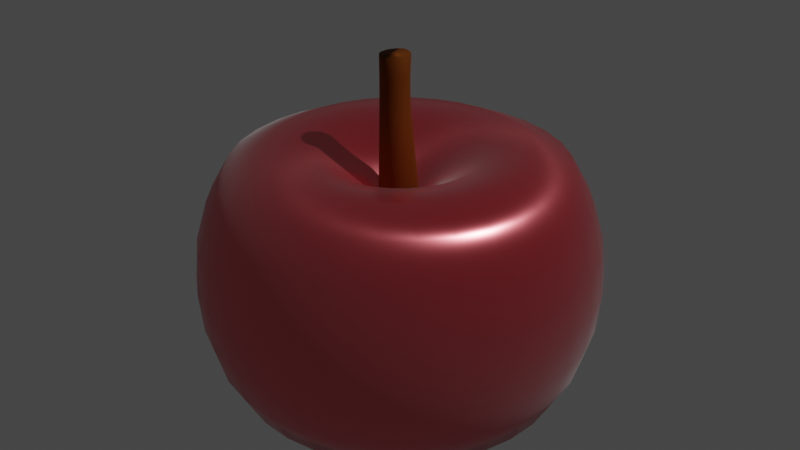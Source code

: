 # Source: apple.blend  (saved by Blender 3.2.14; exported with 4.5.12 LTS)
import bpy
from mathutils import Matrix  # noqa: F401  (used for matrix-valued properties, if any)

bpy.ops.wm.read_factory_settings(use_empty=True)
scene = bpy.context.scene
scene.name = 'Scene'

# ---- collections
col_collection = bpy.data.collections.new('Collection'); scene.collection.children.link(col_collection)

# ---- materials (node trees are filled in below, after node groups)
mat_apple = bpy.data.materials.new('Apple')
mat_apple.use_transparent_shadow = False
mat_material_001 = bpy.data.materials.new('Material.001')
mat_material_001.use_transparent_shadow = False

# ---- material node trees
mat_apple.use_nodes = True; mat_apple.node_tree.nodes.clear()
_N = mat_apple.node_tree.nodes; _L = mat_apple.node_tree.links
n0 = _N.new('ShaderNodeBsdfPrincipled'); n0.name = 'Principled BSDF'; n0.location = (10, 300)
n0.distribution = 'GGX'
n0.subsurface_method = 'RANDOM_WALK_SKIN'
n0.inputs[0].default_value = (0.8, 0.005673, 0.03089, 1.0)
n0.inputs[1].default_value = 0.7064
n0.inputs[2].default_value = 0.2431
n0.inputs[3].default_value = 9.05
n0.inputs[12].default_value = 0.6147
n0.inputs[14].default_value = (0.9612, 0.8072, 0.8121, 1.0)
n0.inputs[15].default_value = 0.7339
n0.inputs[20].default_value = 0.5596
n0.inputs[24].default_value = 0.1615
n0.inputs[27].default_value = (0.0, 0.0, 0.0, 1.0)
n0.inputs[28].default_value = 1.0
n1 = _N.new('ShaderNodeOutputMaterial'); n1.name = 'Material Output'; n1.location = (300, 300)
_L.new(n0.outputs[0], n1.inputs[0])
n1.is_active_output = True
mat_material_001.use_nodes = True; mat_material_001.node_tree.nodes.clear()
_N = mat_material_001.node_tree.nodes; _L = mat_material_001.node_tree.links
n0 = _N.new('ShaderNodeBsdfPrincipled'); n0.name = 'Principled BSDF'; n0.location = (10, 300)
n0.distribution = 'GGX'
n0.subsurface_method = 'RANDOM_WALK_SKIN'
n0.inputs[0].default_value = (0.1981, 0.04971, 0.0, 1.0)
n0.inputs[1].default_value = 0.7798
n0.inputs[2].default_value = 0.8119
n0.inputs[3].default_value = 1.45
n0.inputs[13].default_value = 0.7294
n0.inputs[27].default_value = (0.0, 0.0, 0.0, 1.0)
n0.inputs[28].default_value = 1.0
n1 = _N.new('ShaderNodeOutputMaterial'); n1.name = 'Material Output'; n1.location = (300, 300)
_L.new(n0.outputs[0], n1.inputs[0])
n1.is_active_output = True

# ---- world
world_world = bpy.data.worlds.new('World'); scene.world = world_world
world_world.use_nodes = True; world_world.node_tree.nodes.clear()
_N = world_world.node_tree.nodes; _L = world_world.node_tree.links
n0 = _N.new('ShaderNodeOutputWorld'); n0.name = 'World Output'; n0.location = (300, 300)
n1 = _N.new('ShaderNodeBackground'); n1.name = 'Background'; n1.location = (10, 300)
n1.inputs[0].default_value = (0.05088, 0.05088, 0.05088, 1.0)
_L.new(n1.outputs[0], n0.inputs[0])
n0.is_active_output = True
world_world.color = (0.05088, 0.05088, 0.05088)
world_world.use_sun_shadow = False
world_world.sun_shadow_jitter_overblur = 0.0

# ---- cameras
cam_camera = bpy.data.cameras.new('Camera')
cam_camera.clip_end = 100.0
cam_camera.ortho_scale = 7.314

# ---- lights
light_light = bpy.data.lights.new('Light', 'POINT')
light_light.transmission_factor = 0.0
light_light.energy = 1000.0
light_light.shadow_soft_size = 0.1
light_light.shadow_maximum_resolution = 0.006
light_light.use_absolute_resolution = True

# ---- meshes
me_sphere = bpy.data.meshes.new('Sphere')
me_sphere.from_pydata([(-2.736e-08, 0.06291, 0.3163), (-2.013e-08, 0.1919, 0.4633), (-1.156e-08, 0.3965, 0.5934), (-4.237e-09, 0.6329, 0.6329), (-2.872e-10, 0.8256, 0.5516), (0.0, 0.9239, 0.3827), (0.0, 0.9808, 0.1951), (-2.872e-10, 0.8256, -0.5516), (-4.237e-09, 0.6329, -0.6329), (-1.156e-08, 0.3965, -0.5934), (0.01227, 0.0617, 0.3163), (0.03744, 0.1882, 0.4633), (0.07736, 0.3889, 0.5934), (0.1235, 0.6208, 0.6329), (0.1611, 0.8097, 0.5516), (0.1802, 0.9061, 0.3827), (0.1913, 0.9619, 0.1951), (0.1951, 0.9808, -4.371e-08), (0.1913, 0.9619, -0.1951), (0.1802, 0.9061, -0.3827), (0.1611, 0.8097, -0.5516), (0.1235, 0.6208, -0.6329), (0.07736, 0.3889, -0.5934), (0.03744, 0.1882, -0.4633), (0.01227, 0.0617, -0.3163), (0.02407, 0.05812, 0.3163), (0.07344, 0.1773, 0.4633), (0.1517, 0.3663, 0.5934), (0.2422, 0.5847, 0.6329), (0.3159, 0.7627, 0.5516), (0.3536, 0.8536, 0.3827), (0.3753, 0.9061, 0.1951), (0.3827, 0.9239, -4.371e-08), (0.3753, 0.9061, -0.1951), (0.3536, 0.8536, -0.3827), (0.3159, 0.7627, -0.5516), (0.2422, 0.5847, -0.6329), (0.1517, 0.3663, -0.5934), (0.07344, 0.1773, -0.4633), (0.02407, 0.05812, -0.3163), (0.03495, 0.05231, 0.3163), (0.1066, 0.1596, 0.4633), (0.2203, 0.3297, 0.5934), (0.3516, 0.5263, 0.6329), (0.4587, 0.6864, 0.5516), (0.5133, 0.7682, 0.3827), (0.5449, 0.8155, 0.1951), (0.5556, 0.8315, -4.371e-08), (0.5449, 0.8155, -0.1951), (0.5133, 0.7682, -0.3827), (0.4587, 0.6864, -0.5516), (0.3516, 0.5263, -0.6329), (0.2203, 0.3297, -0.5934), (0.1066, 0.1596, -0.4633), (0.03495, 0.05231, -0.3163), (0.04448, 0.04448, 0.3163), (0.1357, 0.1357, 0.4633), (0.2804, 0.2804, 0.5934), (0.4475, 0.4475, 0.6329), (0.5838, 0.5838, 0.5516), (0.6533, 0.6533, 0.3827), (0.6935, 0.6935, 0.1951), (0.7071, 0.7071, -4.371e-08), (0.6935, 0.6935, -0.1951), (0.6533, 0.6533, -0.3827), (0.5838, 0.5838, -0.5516), (0.4475, 0.4475, -0.6329), (0.2804, 0.2804, -0.5934), (0.1357, 0.1357, -0.4633), (0.04448, 0.04448, -0.3163), (0.05231, 0.03495, 0.3163), (0.1596, 0.1066, 0.4633), (0.3297, 0.2203, 0.5934), (0.5263, 0.3516, 0.6329), (0.6864, 0.4587, 0.5516), (0.7682, 0.5133, 0.3827), (0.8155, 0.5449, 0.1951), (0.8315, 0.5556, -4.371e-08), (0.8155, 0.5449, -0.1951), (0.7682, 0.5133, -0.3827), (0.6864, 0.4587, -0.5516), (0.5263, 0.3516, -0.6329), (0.3297, 0.2203, -0.5934), (0.1596, 0.1066, -0.4633), (0.05231, 0.03495, -0.3163), (0.05812, 0.02407, 0.3163), (0.1773, 0.07344, 0.4633), (0.3663, 0.1517, 0.5934), (0.5847, 0.2422, 0.6329), (0.7627, 0.3159, 0.5516), (0.8536, 0.3536, 0.3827), (0.9061, 0.3753, 0.1951), (0.9239, 0.3827, -4.371e-08), (0.9061, 0.3753, -0.1951), (0.8536, 0.3536, -0.3827), (0.7627, 0.3159, -0.5516), (0.5847, 0.2422, -0.6329), (0.3663, 0.1517, -0.5934), (0.1773, 0.07344, -0.4633), (0.05812, 0.02407, -0.3163), (0.0617, 0.01227, 0.3163), (0.1882, 0.03744, 0.4633), (0.3889, 0.07736, 0.5934), (0.6208, 0.1235, 0.6329), (0.8097, 0.1611, 0.5516), (0.9061, 0.1802, 0.3827), (0.9619, 0.1913, 0.1951), (0.9808, 0.1951, -4.371e-08), (0.9619, 0.1913, -0.1951), (0.9061, 0.1802, -0.3827), (0.8097, 0.1611, -0.5516), (0.6208, 0.1235, -0.6329), (0.3889, 0.07736, -0.5934), (0.1882, 0.03744, -0.4633), (0.0617, 0.01227, -0.3163), (0.06291, -9.273e-08, 0.3163), (0.1919, -1.125e-07, 0.4633), (0.3965, -1.108e-07, 0.5934), (0.6329, -5.244e-08, 0.6329), (0.8256, -9.118e-08, 0.5516), (0.9239, -1.658e-08, 0.3827), (0.9808, -9.109e-08, 0.1951), (1.0, -1.656e-07, -4.371e-08), (0.9808, -9.109e-08, -0.1951), (0.9239, -1.507e-07, -0.3827), (0.8256, -1.06e-07, -0.5516), (0.6329, -5.244e-08, -0.6329), (0.3965, -1.108e-07, -0.5934), (0.1919, -1.013e-07, -0.4633), (0.06291, -9.513e-08, -0.3163), (0.0617, -0.01227, 0.3163), (0.1882, -0.03744, 0.4633), (0.3889, -0.07736, 0.5934), (0.6208, -0.1235, 0.6329), (0.8097, -0.1611, 0.5516), (0.9061, -0.1802, 0.3827), (0.9619, -0.1913, 0.1951), (0.9808, -0.1951, -4.371e-08), (0.9619, -0.1913, -0.1951), (0.9061, -0.1802, -0.3827), (0.8097, -0.1611, -0.5516), (0.6208, -0.1235, -0.6329), (0.3889, -0.07736, -0.5934), (0.1882, -0.03744, -0.4633), (0.0617, -0.01227, -0.3163), (0.05812, -0.02407, 0.3163), (0.1773, -0.07344, 0.4633), (0.3663, -0.1517, 0.5934), (0.5847, -0.2422, 0.6329), (0.7627, -0.3159, 0.5516), (0.8536, -0.3536, 0.3827), (0.9061, -0.3753, 0.1951), (0.9239, -0.3827, -4.371e-08), (0.9061, -0.3753, -0.1951), (0.8536, -0.3536, -0.3827), (0.7627, -0.3159, -0.5516), (0.5847, -0.2422, -0.6329), (0.3663, -0.1517, -0.5934), (0.1773, -0.07344, -0.4633), (0.05812, -0.02407, -0.3163), (0.05231, -0.03495, 0.3163), (0.1596, -0.1066, 0.4633), (0.3297, -0.2203, 0.5934), (0.5263, -0.3516, 0.6329), (0.6864, -0.4587, 0.5516), (0.7682, -0.5133, 0.3827), (0.8155, -0.5449, 0.1951), (0.8315, -0.5556, -4.371e-08), (0.8155, -0.5449, -0.1951), (0.7682, -0.5133, -0.3827), (0.6864, -0.4587, -0.5516), (0.5263, -0.3516, -0.6329), (0.3297, -0.2203, -0.5934), (0.1596, -0.1066, -0.4633), (0.05231, -0.03495, -0.3163), (0.04448, -0.04448, 0.3163), (0.1357, -0.1357, 0.4633), (0.2804, -0.2804, 0.5934), (0.4475, -0.4475, 0.6329), (0.5838, -0.5838, 0.5516), (0.6533, -0.6533, 0.3827), (0.6935, -0.6935, 0.1951), (0.7071, -0.7071, -4.371e-08), (0.6935, -0.6935, -0.1951), (0.6533, -0.6533, -0.3827), (0.5838, -0.5838, -0.5516), (0.4475, -0.4475, -0.6329), (0.2804, -0.2804, -0.5934), (0.1357, -0.1357, -0.4633), (0.04448, -0.04448, -0.3163), (0.03495, -0.05231, 0.3163), (0.1066, -0.1596, 0.4633), (0.2203, -0.3297, 0.5934), (0.3516, -0.5263, 0.6329), (0.4587, -0.6864, 0.5516), (0.5133, -0.7682, 0.3827), (0.5449, -0.8155, 0.1951), (0.5556, -0.8315, -4.371e-08), (0.5449, -0.8155, -0.1951), (0.5133, -0.7682, -0.3827), (0.4587, -0.6864, -0.5516), (0.3516, -0.5263, -0.6329), (0.2203, -0.3297, -0.5934), (0.1066, -0.1596, -0.4633), (0.03495, -0.05231, -0.3163), (0.02407, -0.05812, 0.3163), (0.07344, -0.1773, 0.4633), (0.1517, -0.3663, 0.5934), (0.2422, -0.5847, 0.6329), (0.3159, -0.7627, 0.5516), (0.3536, -0.8536, 0.3827), (0.3753, -0.9061, 0.1951), (0.3827, -0.9239, -4.371e-08), (0.3753, -0.9061, -0.1951), (0.3536, -0.8536, -0.3827), (0.3159, -0.7627, -0.5516), (0.2422, -0.5847, -0.6329), (0.1517, -0.3663, -0.5934), (0.07344, -0.1773, -0.4633), (0.02407, -0.05812, -0.3163), (0.01227, -0.0617, 0.3163), (0.03744, -0.1882, 0.4633), (0.07736, -0.3889, 0.5934), (0.1235, -0.6208, 0.6329), (0.1611, -0.8097, 0.5516), (0.1802, -0.9061, 0.3827), (0.1913, -0.9619, 0.1951), (0.1951, -0.9808, -4.371e-08), (0.1913, -0.9619, -0.1951), (0.1802, -0.9061, -0.3827), (0.1611, -0.8097, -0.5516), (0.1235, -0.6208, -0.6329), (0.07736, -0.3889, -0.5934), (0.03744, -0.1882, -0.4633), (0.01227, -0.0617, -0.3163), (-2.667e-08, -0.06291, 0.3163), (-3.4e-08, -0.1919, 0.4633), (-5.788e-08, -0.3965, 0.5934), (3.771e-08, -0.6329, 0.6329), (-1.294e-08, -0.8256, 0.5516), (1.706e-08, -0.9239, 0.3827), (-7.235e-08, -0.9808, 0.1951), (-2.661e-07, -1.0, -4.371e-08), (-7.235e-08, -0.9808, -0.1951), (-1.171e-07, -0.9239, -0.3827), (-4.253e-08, -0.8256, -0.5516), (3.771e-08, -0.6329, -0.6329), (-5.788e-08, -0.3965, -0.5934), (-1.905e-08, -0.1919, -0.4633), (-2.787e-08, -0.06291, -0.3163), (-0.01227, -0.0617, 0.3163), (-0.03744, -0.1882, 0.4633), (-0.07736, -0.3889, 0.5934), (-0.1235, -0.6208, 0.6329), (-0.1611, -0.8097, 0.5516), (-0.1802, -0.9061, 0.3827), (-0.1913, -0.9619, 0.1951), (-0.1951, -0.9808, -4.371e-08), (-0.1913, -0.9619, -0.1951), (-0.1802, -0.9061, -0.3827), (-0.1611, -0.8097, -0.5516), (-0.1235, -0.6208, -0.6329), (-0.07736, -0.3889, -0.5934), (-0.03744, -0.1882, -0.4633), (-0.01227, -0.0617, -0.3163), (-0.02407, -0.05812, 0.3163), (-0.07344, -0.1773, 0.4633), (-0.1517, -0.3663, 0.5934), (-0.2422, -0.5847, 0.6329), (-0.3159, -0.7627, 0.5516), (-0.3536, -0.8536, 0.3827), (-0.3753, -0.9061, 0.1951), (-0.3827, -0.9239, -4.371e-08), (-0.3753, -0.9061, -0.1951), (-0.3536, -0.8536, -0.3827), (-0.3159, -0.7627, -0.5516), (-0.2422, -0.5847, -0.6329), (-0.1517, -0.3663, -0.5934), (-0.07344, -0.1773, -0.4633), (-0.02407, -0.05812, -0.3163), (-0.03495, -0.05231, 0.3163), (-0.1066, -0.1596, 0.4633), (-0.2203, -0.3297, 0.5934), (-0.3516, -0.5263, 0.6329), (-0.4587, -0.6864, 0.5516), (-0.5133, -0.7682, 0.3827), (-0.5449, -0.8155, 0.1951), (-0.5556, -0.8315, -4.371e-08), (-0.5449, -0.8155, -0.1951), (-0.5133, -0.7682, -0.3827), (-0.4587, -0.6864, -0.5516), (-0.3516, -0.5263, -0.6329), (-0.2203, -0.3297, -0.5934), (-0.1066, -0.1596, -0.4633), (-0.03495, -0.05231, -0.3163), (-0.04448, -0.04448, 0.3163), (-0.1357, -0.1357, 0.4633), (-0.2804, -0.2804, 0.5934), (-0.4475, -0.4475, 0.6329), (-0.5838, -0.5838, 0.5516), (-0.6533, -0.6533, 0.3827), (-0.6935, -0.6935, 0.1951), (-0.7071, -0.7071, -4.371e-08), (-0.6935, -0.6935, -0.1951), (-0.6533, -0.6533, -0.3827), (-0.5838, -0.5838, -0.5516), (-0.4475, -0.4475, -0.6329), (-0.2804, -0.2804, -0.5934), (-0.1357, -0.1357, -0.4633), (-0.04448, -0.04448, -0.3163), (-0.05231, -0.03495, 0.3163), (-0.1596, -0.1066, 0.4633), (-0.3297, -0.2203, 0.5934), (-0.5263, -0.3516, 0.6329), (-0.6864, -0.4587, 0.5516), (-0.7682, -0.5133, 0.3827), (-0.8155, -0.5449, 0.1951), (-0.8315, -0.5556, -4.371e-08), (-0.8155, -0.5449, -0.1951), (-0.7682, -0.5133, -0.3827), (-0.6864, -0.4587, -0.5516), (-0.5263, -0.3516, -0.6329), (-0.3297, -0.2203, -0.5934), (-0.1596, -0.1066, -0.4633), (-0.05231, -0.03495, -0.3163), (-5.036e-08, -1.083e-07, 0.247), (-0.05812, -0.02407, 0.3163), (-0.1773, -0.07344, 0.4633), (-0.3663, -0.1517, 0.5934), (-0.5847, -0.2422, 0.6329), (-0.7627, -0.3159, 0.5516), (-0.8536, -0.3536, 0.3827), (-0.9061, -0.3753, 0.1951), (-0.9239, -0.3827, -4.371e-08), (-0.9061, -0.3753, -0.1951), (-0.8536, -0.3536, -0.3827), (-0.7627, -0.3159, -0.5516), (-0.5847, -0.2422, -0.6329), (-0.3663, -0.1517, -0.5934), (-0.1773, -0.07344, -0.4633), (-0.05812, -0.02407, -0.3163), (-0.0617, -0.01227, 0.3163), (-0.1882, -0.03744, 0.4633), (-0.3889, -0.07736, 0.5934), (-0.6208, -0.1235, 0.6329), (-0.8097, -0.1611, 0.5516), (-0.9061, -0.1802, 0.3827), (-0.9619, -0.1913, 0.1951), (-0.9808, -0.1951, -4.371e-08), (-0.9619, -0.1913, -0.1951), (-0.9061, -0.1802, -0.3827), (-0.8097, -0.1611, -0.5516), (-0.6208, -0.1235, -0.6329), (-0.3889, -0.07736, -0.5934), (-0.1882, -0.03744, -0.4633), (-0.0617, -0.01227, -0.3163), (-0.06291, -9.393e-08, 0.3163), (-0.1919, -7.518e-08, 0.4633), (-0.3965, -2.57e-08, 0.5934), (-0.6329, -9.246e-08, 0.6329), (-0.8256, -4.679e-08, 0.5516), (-0.9239, -1.68e-09, 0.3827), (-0.9808, 7.283e-08, 0.1951), (-1.0, 3.858e-07, -4.371e-08), (-0.9808, 7.283e-08, -0.1951), (-0.9239, 1.175e-07, -0.3827), (-0.8256, -3.2e-08, -0.5516), (-0.6329, -9.246e-08, -0.6329), (-0.3965, -2.57e-08, -0.5934), (-0.1919, -8.266e-08, -0.4633), (-0.06291, -9.273e-08, -0.3163), (-0.0617, 0.01227, 0.3163), (-0.1882, 0.03744, 0.4633), (-0.3889, 0.07736, 0.5934), (-0.6208, 0.1235, 0.6329), (-0.8097, 0.1611, 0.5516), (-0.9061, 0.1802, 0.3827), (-0.9619, 0.1913, 0.1951), (-0.9808, 0.1951, -4.371e-08), (-0.9619, 0.1913, -0.1951), (-0.9061, 0.1802, -0.3827), (-0.8097, 0.1611, -0.5516), (-0.6208, 0.1235, -0.6329), (-0.3889, 0.07736, -0.5934), (-0.1882, 0.03744, -0.4633), (-0.0617, 0.01227, -0.3163), (-0.05812, 0.02407, 0.3163), (-0.1773, 0.07344, 0.4633), (-0.3663, 0.1517, 0.5934), (-0.5847, 0.2422, 0.6329), (-0.7627, 0.3159, 0.5516), (-0.8536, 0.3536, 0.3827), (-0.9061, 0.3753, 0.1951), (-0.9239, 0.3827, -4.371e-08), (-0.9061, 0.3753, -0.1951), (-0.8536, 0.3536, -0.3827), (-0.7627, 0.3159, -0.5516), (-0.5847, 0.2422, -0.6329), (-0.3663, 0.1517, -0.5934), (-0.1773, 0.07344, -0.4633), (-0.05812, 0.02407, -0.3163), (-0.05231, 0.03495, 0.3163), (-0.1596, 0.1066, 0.4633), (-0.3297, 0.2203, 0.5934), (-0.5263, 0.3516, 0.6329), (-0.6864, 0.4587, 0.5516), (-0.7682, 0.5133, 0.3827), (-0.8155, 0.5449, 0.1951), (-0.8315, 0.5556, -4.371e-08), (-0.8155, 0.5449, -0.1951), (-0.7682, 0.5133, -0.3827), (-0.6864, 0.4587, -0.5516), (-0.5263, 0.3516, -0.6329), (-0.3297, 0.2203, -0.5934), (-0.1596, 0.1066, -0.4633), (-0.05231, 0.03495, -0.3163), (-0.04448, 0.04448, 0.3163), (-0.1357, 0.1357, 0.4633), (-0.2804, 0.2804, 0.5934), (-0.4475, 0.4475, 0.6329), (-0.5838, 0.5838, 0.5516), (-0.6533, 0.6533, 0.3827), (-0.6935, 0.6935, 0.1951), (-0.7071, 0.7071, -4.371e-08), (-0.6935, 0.6935, -0.1951), (-0.6533, 0.6533, -0.3827), (-0.5838, 0.5838, -0.5516), (-0.4475, 0.4475, -0.6329), (-0.2804, 0.2804, -0.5934), (-0.1357, 0.1357, -0.4633), (-0.04448, 0.04448, -0.3163), (-0.03495, 0.05231, 0.3163), (-0.1066, 0.1596, 0.4633), (-0.2203, 0.3297, 0.5934), (-0.3516, 0.5263, 0.6329), (-0.4587, 0.6864, 0.5516), (-0.5133, 0.7682, 0.3827), (-0.5449, 0.8155, 0.1951), (-0.5556, 0.8315, -4.371e-08), (-0.5449, 0.8155, -0.1951), (-0.5133, 0.7682, -0.3827), (-0.4587, 0.6864, -0.5516), (-0.3516, 0.5263, -0.6329), (-0.2203, 0.3297, -0.5934), (-0.1066, 0.1596, -0.4633), (-0.03495, 0.05231, -0.3163), (-0.02407, 0.05812, 0.3163), (-0.07344, 0.1773, 0.4633), (-0.1517, 0.3663, 0.5934), (-0.2422, 0.5847, 0.6329), (-0.3159, 0.7627, 0.5516), (-0.3536, 0.8536, 0.3827), (-0.3753, 0.9061, 0.1951), (-0.3827, 0.9239, -4.371e-08), (-0.3753, 0.9061, -0.1951), (-0.3536, 0.8536, -0.3827), (-0.3159, 0.7627, -0.5516), (-0.2422, 0.5847, -0.6329), (-0.1517, 0.3663, -0.5934), (-0.07344, 0.1773, -0.4633), (-0.02407, 0.05812, -0.3163), (-0.01227, 0.0617, 0.3163), (-0.03744, 0.1882, 0.4633), (-0.07736, 0.3889, 0.5934), (-0.1235, 0.6208, 0.6329), (-0.1611, 0.8097, 0.5516), (-0.1802, 0.9061, 0.3827), (-0.1913, 0.9619, 0.1951), (-0.1951, 0.9808, -4.371e-08), (-0.1913, 0.9619, -0.1951), (-0.1802, 0.9061, -0.3827), (-0.1611, 0.8097, -0.5516), (-0.1235, 0.6208, -0.6329), (-0.07736, 0.3889, -0.5934), (-0.03744, 0.1882, -0.4633), (-0.01227, 0.0617, -0.3163), (5.386e-07, 1.0, -4.371e-08), (2.257e-07, 0.9808, -0.1951), (1.959e-07, 0.9239, -0.3827), (1.457e-08, 0.1919, -0.4633), (-1.826e-08, 0.06291, -0.3163), (-3.041e-08, -1e-07, -0.247)], [], [(1, 0, 10, 11), (478, 477, 18, 19), (2, 1, 11, 12), (7, 478, 19, 20), (3, 2, 12, 13), (8, 7, 20, 21), (4, 3, 13, 14), (9, 8, 21, 22), (5, 4, 14, 15), (479, 9, 22, 23), (6, 5, 15, 16), (480, 479, 23, 24), (476, 6, 16, 17), (0, 325, 10), (481, 480, 24), (477, 476, 17, 18), (10, 325, 25), (481, 24, 39), (18, 17, 32, 33), (11, 10, 25, 26), (19, 18, 33, 34), (12, 11, 26, 27), (20, 19, 34, 35), (13, 12, 27, 28), (21, 20, 35, 36), (14, 13, 28, 29), (22, 21, 36, 37), (15, 14, 29, 30), (23, 22, 37, 38), (16, 15, 30, 31), (24, 23, 38, 39), (17, 16, 31, 32), (29, 28, 43, 44), (37, 36, 51, 52), (30, 29, 44, 45), (38, 37, 52, 53), (31, 30, 45, 46), (39, 38, 53, 54), (32, 31, 46, 47), (25, 325, 40), (481, 39, 54), (33, 32, 47, 48), (26, 25, 40, 41), (34, 33, 48, 49), (27, 26, 41, 42), (35, 34, 49, 50), (28, 27, 42, 43), (36, 35, 50, 51), (48, 47, 62, 63), (41, 40, 55, 56), (49, 48, 63, 64), (42, 41, 56, 57), (50, 49, 64, 65), (43, 42, 57, 58), (51, 50, 65, 66), (44, 43, 58, 59), (52, 51, 66, 67), (45, 44, 59, 60), (53, 52, 67, 68), (46, 45, 60, 61), (54, 53, 68, 69), (47, 46, 61, 62), (40, 325, 55), (481, 54, 69), (67, 66, 81, 82), (60, 59, 74, 75), (68, 67, 82, 83), (61, 60, 75, 76), (69, 68, 83, 84), (62, 61, 76, 77), (55, 325, 70), (481, 69, 84), (63, 62, 77, 78), (56, 55, 70, 71), (64, 63, 78, 79), (57, 56, 71, 72), (65, 64, 79, 80), (58, 57, 72, 73), (66, 65, 80, 81), (59, 58, 73, 74), (71, 70, 85, 86), (79, 78, 93, 94), (72, 71, 86, 87), (80, 79, 94, 95), (73, 72, 87, 88), (81, 80, 95, 96), (74, 73, 88, 89), (82, 81, 96, 97), (75, 74, 89, 90), (83, 82, 97, 98), (76, 75, 90, 91), (84, 83, 98, 99), (77, 76, 91, 92), (70, 325, 85), (481, 84, 99), (78, 77, 92, 93), (90, 89, 104, 105), (98, 97, 112, 113), (91, 90, 105, 106), (99, 98, 113, 114), (92, 91, 106, 107), (85, 325, 100), (481, 99, 114), (93, 92, 107, 108), (86, 85, 100, 101), (94, 93, 108, 109), (87, 86, 101, 102), (95, 94, 109, 110), (88, 87, 102, 103), (96, 95, 110, 111), (89, 88, 103, 104), (97, 96, 111, 112), (109, 108, 123, 124), (102, 101, 116, 117), (110, 109, 124, 125), (103, 102, 117, 118), (111, 110, 125, 126), (104, 103, 118, 119), (112, 111, 126, 127), (105, 104, 119, 120), (113, 112, 127, 128), (106, 105, 120, 121), (114, 113, 128, 129), (107, 106, 121, 122), (100, 325, 115), (481, 114, 129), (108, 107, 122, 123), (101, 100, 115, 116), (128, 127, 142, 143), (121, 120, 135, 136), (129, 128, 143, 144), (122, 121, 136, 137), (115, 325, 130), (481, 129, 144), (123, 122, 137, 138), (116, 115, 130, 131), (124, 123, 138, 139), (117, 116, 131, 132), (125, 124, 139, 140), (118, 117, 132, 133), (126, 125, 140, 141), (119, 118, 133, 134), (127, 126, 141, 142), (120, 119, 134, 135), (140, 139, 154, 155), (133, 132, 147, 148), (141, 140, 155, 156), (134, 133, 148, 149), (142, 141, 156, 157), (135, 134, 149, 150), (143, 142, 157, 158), (136, 135, 150, 151), (144, 143, 158, 159), (137, 136, 151, 152), (130, 325, 145), (481, 144, 159), (138, 137, 152, 153), (131, 130, 145, 146), (139, 138, 153, 154), (132, 131, 146, 147), (159, 158, 173, 174), (152, 151, 166, 167), (145, 325, 160), (481, 159, 174), (153, 152, 167, 168), (146, 145, 160, 161), (154, 153, 168, 169), (147, 146, 161, 162), (155, 154, 169, 170), (148, 147, 162, 163), (156, 155, 170, 171), (149, 148, 163, 164), (157, 156, 171, 172), (150, 149, 164, 165), (158, 157, 172, 173), (151, 150, 165, 166), (163, 162, 177, 178), (171, 170, 185, 186), (164, 163, 178, 179), (172, 171, 186, 187), (165, 164, 179, 180), (173, 172, 187, 188), (166, 165, 180, 181), (174, 173, 188, 189), (167, 166, 181, 182), (160, 325, 175), (481, 174, 189), (168, 167, 182, 183), (161, 160, 175, 176), (169, 168, 183, 184), (162, 161, 176, 177), (170, 169, 184, 185), (182, 181, 196, 197), (175, 325, 190), (481, 189, 204), (183, 182, 197, 198), (176, 175, 190, 191), (184, 183, 198, 199), (177, 176, 191, 192), (185, 184, 199, 200), (178, 177, 192, 193), (186, 185, 200, 201), (179, 178, 193, 194), (187, 186, 201, 202), (180, 179, 194, 195), (188, 187, 202, 203), (181, 180, 195, 196), (189, 188, 203, 204), (201, 200, 215, 216), (194, 193, 208, 209), (202, 201, 216, 217), (195, 194, 209, 210), (203, 202, 217, 218), (196, 195, 210, 211), (204, 203, 218, 219), (197, 196, 211, 212), (190, 325, 205), (481, 204, 219), (198, 197, 212, 213), (191, 190, 205, 206), (199, 198, 213, 214), (192, 191, 206, 207), (200, 199, 214, 215), (193, 192, 207, 208), (205, 325, 220), (481, 219, 234), (213, 212, 227, 228), (206, 205, 220, 221), (214, 213, 228, 229), (207, 206, 221, 222), (215, 214, 229, 230), (208, 207, 222, 223), (216, 215, 230, 231), (209, 208, 223, 224), (217, 216, 231, 232), (210, 209, 224, 225), (218, 217, 232, 233), (211, 210, 225, 226), (219, 218, 233, 234), (212, 211, 226, 227), (224, 223, 238, 239), (232, 231, 246, 247), (225, 224, 239, 240), (233, 232, 247, 248), (226, 225, 240, 241), (234, 233, 248, 249), (227, 226, 241, 242), (220, 325, 235), (481, 234, 249), (228, 227, 242, 243), (221, 220, 235, 236), (229, 228, 243, 244), (222, 221, 236, 237), (230, 229, 244, 245), (223, 222, 237, 238), (231, 230, 245, 246), (243, 242, 257, 258), (236, 235, 250, 251), (244, 243, 258, 259), (237, 236, 251, 252), (245, 244, 259, 260), (238, 237, 252, 253), (246, 245, 260, 261), (239, 238, 253, 254), (247, 246, 261, 262), (240, 239, 254, 255), (248, 247, 262, 263), (241, 240, 255, 256), (249, 248, 263, 264), (242, 241, 256, 257), (235, 325, 250), (481, 249, 264), (262, 261, 276, 277), (255, 254, 269, 270), (263, 262, 277, 278), (256, 255, 270, 271), (264, 263, 278, 279), (257, 256, 271, 272), (250, 325, 265), (481, 264, 279), (258, 257, 272, 273), (251, 250, 265, 266), (259, 258, 273, 274), (252, 251, 266, 267), (260, 259, 274, 275), (253, 252, 267, 268), (261, 260, 275, 276), (254, 253, 268, 269), (274, 273, 288, 289), (267, 266, 281, 282), (275, 274, 289, 290), (268, 267, 282, 283), (276, 275, 290, 291), (269, 268, 283, 284), (277, 276, 291, 292), (270, 269, 284, 285), (278, 277, 292, 293), (271, 270, 285, 286), (279, 278, 293, 294), (272, 271, 286, 287), (265, 325, 280), (481, 279, 294), (273, 272, 287, 288), (266, 265, 280, 281), (293, 292, 307, 308), (286, 285, 300, 301), (294, 293, 308, 309), (287, 286, 301, 302), (280, 325, 295), (481, 294, 309), (288, 287, 302, 303), (281, 280, 295, 296), (289, 288, 303, 304), (282, 281, 296, 297), (290, 289, 304, 305), (283, 282, 297, 298), (291, 290, 305, 306), (284, 283, 298, 299), (292, 291, 306, 307), (285, 284, 299, 300), (297, 296, 311, 312), (305, 304, 319, 320), (298, 297, 312, 313), (306, 305, 320, 321), (299, 298, 313, 314), (307, 306, 321, 322), (300, 299, 314, 315), (308, 307, 322, 323), (301, 300, 315, 316), (309, 308, 323, 324), (302, 301, 316, 317), (295, 325, 310), (481, 309, 324), (303, 302, 317, 318), (296, 295, 310, 311), (304, 303, 318, 319), (316, 315, 331, 332), (324, 323, 339, 340), (317, 316, 332, 333), (310, 325, 326), (481, 324, 340), (318, 317, 333, 334), (311, 310, 326, 327), (319, 318, 334, 335), (312, 311, 327, 328), (320, 319, 335, 336), (313, 312, 328, 329), (321, 320, 336, 337), (314, 313, 329, 330), (322, 321, 337, 338), (315, 314, 330, 331), (323, 322, 338, 339), (336, 335, 350, 351), (329, 328, 343, 344), (337, 336, 351, 352), (330, 329, 344, 345), (338, 337, 352, 353), (331, 330, 345, 346), (339, 338, 353, 354), (332, 331, 346, 347), (340, 339, 354, 355), (333, 332, 347, 348), (326, 325, 341), (481, 340, 355), (334, 333, 348, 349), (327, 326, 341, 342), (335, 334, 349, 350), (328, 327, 342, 343), (355, 354, 369, 370), (348, 347, 362, 363), (341, 325, 356), (481, 355, 370), (349, 348, 363, 364), (342, 341, 356, 357), (350, 349, 364, 365), (343, 342, 357, 358), (351, 350, 365, 366), (344, 343, 358, 359), (352, 351, 366, 367), (345, 344, 359, 360), (353, 352, 367, 368), (346, 345, 360, 361), (354, 353, 368, 369), (347, 346, 361, 362), (359, 358, 373, 374), (367, 366, 381, 382), (360, 359, 374, 375), (368, 367, 382, 383), (361, 360, 375, 376), (369, 368, 383, 384), (362, 361, 376, 377), (370, 369, 384, 385), (363, 362, 377, 378), (356, 325, 371), (481, 370, 385), (364, 363, 378, 379), (357, 356, 371, 372), (365, 364, 379, 380), (358, 357, 372, 373), (366, 365, 380, 381), (378, 377, 392, 393), (371, 325, 386), (481, 385, 400), (379, 378, 393, 394), (372, 371, 386, 387), (380, 379, 394, 395), (373, 372, 387, 388), (381, 380, 395, 396), (374, 373, 388, 389), (382, 381, 396, 397), (375, 374, 389, 390), (383, 382, 397, 398), (376, 375, 390, 391), (384, 383, 398, 399), (377, 376, 391, 392), (385, 384, 399, 400), (397, 396, 411, 412), (390, 389, 404, 405), (398, 397, 412, 413), (391, 390, 405, 406), (399, 398, 413, 414), (392, 391, 406, 407), (400, 399, 414, 415), (393, 392, 407, 408), (386, 325, 401), (481, 400, 415), (394, 393, 408, 409), (387, 386, 401, 402), (395, 394, 409, 410), (388, 387, 402, 403), (396, 395, 410, 411), (389, 388, 403, 404), (481, 415, 430), (409, 408, 423, 424), (402, 401, 416, 417), (410, 409, 424, 425), (403, 402, 417, 418), (411, 410, 425, 426), (404, 403, 418, 419), (412, 411, 426, 427), (405, 404, 419, 420), (413, 412, 427, 428), (406, 405, 420, 421), (414, 413, 428, 429), (407, 406, 421, 422), (415, 414, 429, 430), (408, 407, 422, 423), (401, 325, 416), (428, 427, 442, 443), (421, 420, 435, 436), (429, 428, 443, 444), (422, 421, 436, 437), (430, 429, 444, 445), (423, 422, 437, 438), (416, 325, 431), (481, 430, 445), (424, 423, 438, 439), (417, 416, 431, 432), (425, 424, 439, 440), (418, 417, 432, 433), (426, 425, 440, 441), (419, 418, 433, 434), (427, 426, 441, 442), (420, 419, 434, 435), (432, 431, 446, 447), (440, 439, 454, 455), (433, 432, 447, 448), (441, 440, 455, 456), (434, 433, 448, 449), (442, 441, 456, 457), (435, 434, 449, 450), (443, 442, 457, 458), (436, 435, 450, 451), (444, 443, 458, 459), (437, 436, 451, 452), (445, 444, 459, 460), (438, 437, 452, 453), (431, 325, 446), (481, 445, 460), (439, 438, 453, 454), (451, 450, 465, 466), (459, 458, 473, 474), (452, 451, 466, 467), (460, 459, 474, 475), (453, 452, 467, 468), (446, 325, 461), (481, 460, 475), (454, 453, 468, 469), (447, 446, 461, 462), (455, 454, 469, 470), (448, 447, 462, 463), (456, 455, 470, 471), (449, 448, 463, 464), (457, 456, 471, 472), (450, 449, 464, 465), (458, 457, 472, 473), (470, 469, 477, 478), (463, 462, 1, 2), (471, 470, 478, 7), (464, 463, 2, 3), (472, 471, 7, 8), (465, 464, 3, 4), (473, 472, 8, 9), (466, 465, 4, 5), (474, 473, 9, 479), (467, 466, 5, 6), (475, 474, 479, 480), (468, 467, 6, 476), (461, 325, 0), (481, 475, 480), (469, 468, 476, 477), (462, 461, 0, 1)])
me_sphere.polygons.foreach_set('use_smooth', [True] * 512)
_uv = me_sphere.uv_layers.new(name='UVMap')
_uv.uv.foreach_set('vector', [0.75, 0.875, 0.75, 0.9375, 0.7188, 0.9375, 0.7188, 0.875, 0.75, 0.375, 0.75, 0.4375, 0.7188, 0.4375, 0.7188, 0.375, 0.75, 0.8125, 0.75, 0.875, 0.7188, 0.875, 0.7188, 0.8125, 0.75, 0.3125, 0.75, 0.375, 0.7188, 0.375, 0.7188, 0.3125, 0.75, 0.75, 0.75, 0.8125, 0.7188, 0.8125, 0.7188, 0.75, 0.75, 0.25, 0.75, 0.3125, 0.7188, 0.3125, 0.7188, 0.25, 0.75, 0.6875, 0.75, 0.75, 0.7188, 0.75, 0.7188, 0.6875, 0.75, 0.1875, 0.75, 0.25, 0.7188, 0.25, 0.7188, 0.1875, 0.75, 0.625, 0.75, 0.6875, 0.7188, 0.6875, 0.7188, 0.625, 0.75, 0.125, 0.75, 0.1875, 0.7188, 0.1875, 0.7188, 0.125, 0.75, 0.5625, 0.75, 0.625, 0.7188, 0.625, 0.7188, 0.5625, 0.75, 0.0625, 0.75, 0.125, 0.7188, 0.125, 0.7188, 0.0625, 0.75, 0.5, 0.75, 0.5625, 0.7188, 0.5625, 0.7188, 0.5, 0.75, 0.9375, 0.7344, 1.0, 0.7188, 0.9375, 0.7344, 0.0, 0.75, 0.0625, 0.7188, 0.0625, 0.75, 0.4375, 0.75, 0.5, 0.7188, 0.5, 0.7188, 0.4375, 0.7188, 0.9375, 0.7031, 1.0, 0.6875, 0.9375, 0.7031, 0.0, 0.7188, 0.0625, 0.6875, 0.0625, 0.7188, 0.4375, 0.7188, 0.5, 0.6875, 0.5, 0.6875, 0.4375, 0.7188, 0.875, 0.7188, 0.9375, 0.6875, 0.9375, 0.6875, 0.875, 0.7188, 0.375, 0.7188, 0.4375, 0.6875, 0.4375, 0.6875, 0.375, 0.7188, 0.8125, 0.7188, 0.875, 0.6875, 0.875, 0.6875, 0.8125, 0.7188, 0.3125, 0.7188, 0.375, 0.6875, 0.375, 0.6875, 0.3125, 0.7188, 0.75, 0.7188, 0.8125, 0.6875, 0.8125, 0.6875, 0.75, 0.7188, 0.25, 0.7188, 0.3125, 0.6875, 0.3125, 0.6875, 0.25, 0.7188, 0.6875, 0.7188, 0.75, 0.6875, 0.75, 0.6875, 0.6875, 0.7188, 0.1875, 0.7188, 0.25, 0.6875, 0.25, 0.6875, 0.1875, 0.7188, 0.625, 0.7188, 0.6875, 0.6875, 0.6875, 0.6875, 0.625, 0.7188, 0.125, 0.7188, 0.1875, 0.6875, 0.1875, 0.6875, 0.125, 0.7188, 0.5625, 0.7188, 0.625, 0.6875, 0.625, 0.6875, 0.5625, 0.7188, 0.0625, 0.7188, 0.125, 0.6875, 0.125, 0.6875, 0.0625, 0.7188, 0.5, 0.7188, 0.5625, 0.6875, 0.5625, 0.6875, 0.5, 0.6875, 0.6875, 0.6875, 0.75, 0.6562, 0.75, 0.6562, 0.6875, 0.6875, 0.1875, 0.6875, 0.25, 0.6562, 0.25, 0.6562, 0.1875, 0.6875, 0.625, 0.6875, 0.6875, 0.6562, 0.6875, 0.6562, 0.625, 0.6875, 0.125, 0.6875, 0.1875, 0.6562, 0.1875, 0.6562, 0.125, 0.6875, 0.5625, 0.6875, 0.625, 0.6562, 0.625, 0.6562, 0.5625, 0.6875, 0.0625, 0.6875, 0.125, 0.6562, 0.125, 0.6562, 0.0625, 0.6875, 0.5, 0.6875, 0.5625, 0.6562, 0.5625, 0.6562, 0.5, 0.6875, 0.9375, 0.6719, 1.0, 0.6562, 0.9375, 0.6719, 0.0, 0.6875, 0.0625, 0.6562, 0.0625, 0.6875, 0.4375, 0.6875, 0.5, 0.6562, 0.5, 0.6562, 0.4375, 0.6875, 0.875, 0.6875, 0.9375, 0.6562, 0.9375, 0.6562, 0.875, 0.6875, 0.375, 0.6875, 0.4375, 0.6562, 0.4375, 0.6562, 0.375, 0.6875, 0.8125, 0.6875, 0.875, 0.6562, 0.875, 0.6562, 0.8125, 0.6875, 0.3125, 0.6875, 0.375, 0.6562, 0.375, 0.6562, 0.3125, 0.6875, 0.75, 0.6875, 0.8125, 0.6562, 0.8125, 0.6562, 0.75, 0.6875, 0.25, 0.6875, 0.3125, 0.6562, 0.3125, 0.6562, 0.25, 0.6562, 0.4375, 0.6562, 0.5, 0.625, 0.5, 0.625, 0.4375, 0.6562, 0.875, 0.6562, 0.9375, 0.625, 0.9375, 0.625, 0.875, 0.6562, 0.375, 0.6562, 0.4375, 0.625, 0.4375, 0.625, 0.375, 0.6562, 0.8125, 0.6562, 0.875, 0.625, 0.875, 0.625, 0.8125, 0.6562, 0.3125, 0.6562, 0.375, 0.625, 0.375, 0.625, 0.3125, 0.6562, 0.75, 0.6562, 0.8125, 0.625, 0.8125, 0.625, 0.75, 0.6562, 0.25, 0.6562, 0.3125, 0.625, 0.3125, 0.625, 0.25, 0.6562, 0.6875, 0.6562, 0.75, 0.625, 0.75, 0.625, 0.6875, 0.6562, 0.1875, 0.6562, 0.25, 0.625, 0.25, 0.625, 0.1875, 0.6562, 0.625, 0.6562, 0.6875, 0.625, 0.6875, 0.625, 0.625, 0.6562, 0.125, 0.6562, 0.1875, 0.625, 0.1875, 0.625, 0.125, 0.6562, 0.5625, 0.6562, 0.625, 0.625, 0.625, 0.625, 0.5625, 0.6562, 0.0625, 0.6562, 0.125, 0.625, 0.125, 0.625, 0.0625, 0.6562, 0.5, 0.6562, 0.5625, 0.625, 0.5625, 0.625, 0.5, 0.6562, 0.9375, 0.6406, 1.0, 0.625, 0.9375, 0.6406, 0.0, 0.6562, 0.0625, 0.625, 0.0625, 0.625, 0.1875, 0.625, 0.25, 0.5938, 0.25, 0.5938, 0.1875, 0.625, 0.625, 0.625, 0.6875, 0.5938, 0.6875, 0.5938, 0.625, 0.625, 0.125, 0.625, 0.1875, 0.5938, 0.1875, 0.5938, 0.125, 0.625, 0.5625, 0.625, 0.625, 0.5938, 0.625, 0.5938, 0.5625, 0.625, 0.0625, 0.625, 0.125, 0.5938, 0.125, 0.5937, 0.0625, 0.625, 0.5, 0.625, 0.5625, 0.5938, 0.5625, 0.5938, 0.5, 0.625, 0.9375, 0.6094, 1.0, 0.5937, 0.9375, 0.6094, 0.0, 0.625, 0.0625, 0.5937, 0.0625, 0.625, 0.4375, 0.625, 0.5, 0.5938, 0.5, 0.5938, 0.4375, 0.625, 0.875, 0.625, 0.9375, 0.5937, 0.9375, 0.5937, 0.875, 0.625, 0.375, 0.625, 0.4375, 0.5938, 0.4375, 0.5938, 0.375, 0.625, 0.8125, 0.625, 0.875, 0.5937, 0.875, 0.5938, 0.8125, 0.625, 0.3125, 0.625, 0.375, 0.5938, 0.375, 0.5938, 0.3125, 0.625, 0.75, 0.625, 0.8125, 0.5938, 0.8125, 0.5938, 0.75, 0.625, 0.25, 0.625, 0.3125, 0.5938, 0.3125, 0.5938, 0.25, 0.625, 0.6875, 0.625, 0.75, 0.5938, 0.75, 0.5938, 0.6875, 0.5937, 0.875, 0.5937, 0.9375, 0.5625, 0.9375, 0.5625, 0.875, 0.5938, 0.375, 0.5938, 0.4375, 0.5625, 0.4375, 0.5625, 0.375, 0.5938, 0.8125, 0.5937, 0.875, 0.5625, 0.875, 0.5625, 0.8125, 0.5938, 0.3125, 0.5938, 0.375, 0.5625, 0.375, 0.5625, 0.3125, 0.5938, 0.75, 0.5938, 0.8125, 0.5625, 0.8125, 0.5625, 0.75, 0.5938, 0.25, 0.5938, 0.3125, 0.5625, 0.3125, 0.5625, 0.25, 0.5938, 0.6875, 0.5938, 0.75, 0.5625, 0.75, 0.5625, 0.6875, 0.5938, 0.1875, 0.5938, 0.25, 0.5625, 0.25, 0.5625, 0.1875, 0.5938, 0.625, 0.5938, 0.6875, 0.5625, 0.6875, 0.5625, 0.625, 0.5938, 0.125, 0.5938, 0.1875, 0.5625, 0.1875, 0.5625, 0.125, 0.5938, 0.5625, 0.5938, 0.625, 0.5625, 0.625, 0.5625, 0.5625, 0.5937, 0.0625, 0.5938, 0.125, 0.5625, 0.125, 0.5625, 0.0625, 0.5938, 0.5, 0.5938, 0.5625, 0.5625, 0.5625, 0.5625, 0.5, 0.5937, 0.9375, 0.5781, 1.0, 0.5625, 0.9375, 0.5781, 0.0, 0.5937, 0.0625, 0.5625, 0.0625, 0.5938, 0.4375, 0.5938, 0.5, 0.5625, 0.5, 0.5625, 0.4375, 0.5625, 0.625, 0.5625, 0.6875, 0.5312, 0.6875, 0.5312, 0.625, 0.5625, 0.125, 0.5625, 0.1875, 0.5312, 0.1875, 0.5312, 0.125, 0.5625, 0.5625, 0.5625, 0.625, 0.5312, 0.625, 0.5312, 0.5625, 0.5625, 0.0625, 0.5625, 0.125, 0.5312, 0.125, 0.5312, 0.0625, 0.5625, 0.5, 0.5625, 0.5625, 0.5312, 0.5625, 0.5312, 0.5, 0.5625, 0.9375, 0.5469, 1.0, 0.5312, 0.9375, 0.5469, 0.0, 0.5625, 0.0625, 0.5312, 0.0625, 0.5625, 0.4375, 0.5625, 0.5, 0.5312, 0.5, 0.5312, 0.4375, 0.5625, 0.875, 0.5625, 0.9375, 0.5312, 0.9375, 0.5312, 0.875, 0.5625, 0.375, 0.5625, 0.4375, 0.5312, 0.4375, 0.5312, 0.375, 0.5625, 0.8125, 0.5625, 0.875, 0.5312, 0.875, 0.5312, 0.8125, 0.5625, 0.3125, 0.5625, 0.375, 0.5312, 0.375, 0.5312, 0.3125, 0.5625, 0.75, 0.5625, 0.8125, 0.5312, 0.8125, 0.5312, 0.75, 0.5625, 0.25, 0.5625, 0.3125, 0.5312, 0.3125, 0.5312, 0.25, 0.5625, 0.6875, 0.5625, 0.75, 0.5312, 0.75, 0.5312, 0.6875, 0.5625, 0.1875, 0.5625, 0.25, 0.5312, 0.25, 0.5312, 0.1875, 0.5312, 0.375, 0.5312, 0.4375, 0.5, 0.4375, 0.5, 0.375, 0.5312, 0.8125, 0.5312, 0.875, 0.5, 0.875, 0.5, 0.8125, 0.5312, 0.3125, 0.5312, 0.375, 0.5, 0.375, 0.5, 0.3125, 0.5312, 0.75, 0.5312, 0.8125, 0.5, 0.8125, 0.5, 0.75, 0.5312, 0.25, 0.5312, 0.3125, 0.5, 0.3125, 0.5, 0.25, 0.5312, 0.6875, 0.5312, 0.75, 0.5, 0.75, 0.5, 0.6875, 0.5312, 0.1875, 0.5312, 0.25, 0.5, 0.25, 0.5, 0.1875, 0.5312, 0.625, 0.5312, 0.6875, 0.5, 0.6875, 0.5, 0.625, 0.5312, 0.125, 0.5312, 0.1875, 0.5, 0.1875, 0.5, 0.125, 0.5312, 0.5625, 0.5312, 0.625, 0.5, 0.625, 0.5, 0.5625, 0.5312, 0.0625, 0.5312, 0.125, 0.5, 0.125, 0.5, 0.0625, 0.5312, 0.5, 0.5312, 0.5625, 0.5, 0.5625, 0.5, 0.5, 0.5312, 0.9375, 0.5156, 1.0, 0.5, 0.9375, 0.5156, 0.0, 0.5312, 0.0625, 0.5, 0.0625, 0.5312, 0.4375, 0.5312, 0.5, 0.5, 0.5, 0.5, 0.4375, 0.5312, 0.875, 0.5312, 0.9375, 0.5, 0.9375, 0.5, 0.875, 0.5, 0.125, 0.5, 0.1875, 0.4687, 0.1875, 0.4687, 0.125, 0.5, 0.5625, 0.5, 0.625, 0.4688, 0.625, 0.4688, 0.5625, 0.5, 0.0625, 0.5, 0.125, 0.4687, 0.125, 0.4687, 0.0625, 0.5, 0.5, 0.5, 0.5625, 0.4688, 0.5625, 0.4687, 0.5, 0.5, 0.9375, 0.4844, 1.0, 0.4687, 0.9375, 0.4844, 0.0, 0.5, 0.0625, 0.4687, 0.0625, 0.5, 0.4375, 0.5, 0.5, 0.4687, 0.5, 0.4688, 0.4375, 0.5, 0.875, 0.5, 0.9375, 0.4687, 0.9375, 0.4687, 0.875, 0.5, 0.375, 0.5, 0.4375, 0.4688, 0.4375, 0.4687, 0.375, 0.5, 0.8125, 0.5, 0.875, 0.4687, 0.875, 0.4687, 0.8125, 0.5, 0.3125, 0.5, 0.375, 0.4687, 0.375, 0.4687, 0.3125, 0.5, 0.75, 0.5, 0.8125, 0.4687, 0.8125, 0.4688, 0.75, 0.5, 0.25, 0.5, 0.3125, 0.4687, 0.3125, 0.4688, 0.25, 0.5, 0.6875, 0.5, 0.75, 0.4688, 0.75, 0.4687, 0.6875, 0.5, 0.1875, 0.5, 0.25, 0.4688, 0.25, 0.4687, 0.1875, 0.5, 0.625, 0.5, 0.6875, 0.4687, 0.6875, 0.4688, 0.625, 0.4687, 0.3125, 0.4687, 0.375, 0.4375, 0.375, 0.4375, 0.3125, 0.4688, 0.75, 0.4687, 0.8125, 0.4375, 0.8125, 0.4375, 0.75, 0.4688, 0.25, 0.4687, 0.3125, 0.4375, 0.3125, 0.4375, 0.25, 0.4687, 0.6875, 0.4688, 0.75, 0.4375, 0.75, 0.4375, 0.6875, 0.4687, 0.1875, 0.4688, 0.25, 0.4375, 0.25, 0.4375, 0.1875, 0.4688, 0.625, 0.4687, 0.6875, 0.4375, 0.6875, 0.4375, 0.625, 0.4687, 0.125, 0.4687, 0.1875, 0.4375, 0.1875, 0.4375, 0.125, 0.4688, 0.5625, 0.4688, 0.625, 0.4375, 0.625, 0.4375, 0.5625, 0.4687, 0.0625, 0.4687, 0.125, 0.4375, 0.125, 0.4375, 0.0625, 0.4687, 0.5, 0.4688, 0.5625, 0.4375, 0.5625, 0.4375, 0.5, 0.4687, 0.9375, 0.4531, 1.0, 0.4375, 0.9375, 0.4531, 0.0, 0.4687, 0.0625, 0.4375, 0.0625, 0.4688, 0.4375, 0.4687, 0.5, 0.4375, 0.5, 0.4375, 0.4375, 0.4687, 0.875, 0.4687, 0.9375, 0.4375, 0.9375, 0.4375, 0.875, 0.4687, 0.375, 0.4688, 0.4375, 0.4375, 0.4375, 0.4375, 0.375, 0.4687, 0.8125, 0.4687, 0.875, 0.4375, 0.875, 0.4375, 0.8125, 0.4375, 0.0625, 0.4375, 0.125, 0.4062, 0.125, 0.4062, 0.0625, 0.4375, 0.5, 0.4375, 0.5625, 0.4062, 0.5625, 0.4062, 0.5, 0.4375, 0.9375, 0.4219, 1.0, 0.4062, 0.9375, 0.4219, 0.0, 0.4375, 0.0625, 0.4062, 0.0625, 0.4375, 0.4375, 0.4375, 0.5, 0.4062, 0.5, 0.4062, 0.4375, 0.4375, 0.875, 0.4375, 0.9375, 0.4062, 0.9375, 0.4062, 0.875, 0.4375, 0.375, 0.4375, 0.4375, 0.4062, 0.4375, 0.4062, 0.375, 0.4375, 0.8125, 0.4375, 0.875, 0.4062, 0.875, 0.4062, 0.8125, 0.4375, 0.3125, 0.4375, 0.375, 0.4062, 0.375, 0.4062, 0.3125, 0.4375, 0.75, 0.4375, 0.8125, 0.4062, 0.8125, 0.4062, 0.75, 0.4375, 0.25, 0.4375, 0.3125, 0.4062, 0.3125, 0.4062, 0.25, 0.4375, 0.6875, 0.4375, 0.75, 0.4062, 0.75, 0.4062, 0.6875, 0.4375, 0.1875, 0.4375, 0.25, 0.4062, 0.25, 0.4062, 0.1875, 0.4375, 0.625, 0.4375, 0.6875, 0.4062, 0.6875, 0.4062, 0.625, 0.4375, 0.125, 0.4375, 0.1875, 0.4062, 0.1875, 0.4062, 0.125, 0.4375, 0.5625, 0.4375, 0.625, 0.4062, 0.625, 0.4062, 0.5625, 0.4062, 0.75, 0.4062, 0.8125, 0.375, 0.8125, 0.375, 0.75, 0.4062, 0.25, 0.4062, 0.3125, 0.375, 0.3125, 0.375, 0.25, 0.4062, 0.6875, 0.4062, 0.75, 0.375, 0.75, 0.375, 0.6875, 0.4062, 0.1875, 0.4062, 0.25, 0.375, 0.25, 0.375, 0.1875, 0.4062, 0.625, 0.4062, 0.6875, 0.375, 0.6875, 0.375, 0.625, 0.4062, 0.125, 0.4062, 0.1875, 0.375, 0.1875, 0.375, 0.125, 0.4062, 0.5625, 0.4062, 0.625, 0.375, 0.625, 0.375, 0.5625, 0.4062, 0.0625, 0.4062, 0.125, 0.375, 0.125, 0.375, 0.0625, 0.4062, 0.5, 0.4062, 0.5625, 0.375, 0.5625, 0.375, 0.5, 0.4062, 0.9375, 0.3906, 1.0, 0.375, 0.9375, 0.3906, 0.0, 0.4062, 0.0625, 0.375, 0.0625, 0.4062, 0.4375, 0.4062, 0.5, 0.375, 0.5, 0.375, 0.4375, 0.4062, 0.875, 0.4062, 0.9375, 0.375, 0.9375, 0.375, 0.875, 0.4062, 0.375, 0.4062, 0.4375, 0.375, 0.4375, 0.375, 0.375, 0.4062, 0.8125, 0.4062, 0.875, 0.375, 0.875, 0.375, 0.8125, 0.4062, 0.3125, 0.4062, 0.375, 0.375, 0.375, 0.375, 0.3125, 0.375, 0.5, 0.375, 0.5625, 0.3438, 0.5625, 0.3437, 0.5, 0.375, 0.9375, 0.3594, 1.0, 0.3437, 0.9375, 0.3594, 0.0, 0.375, 0.0625, 0.3437, 0.0625, 0.375, 0.4375, 0.375, 0.5, 0.3437, 0.5, 0.3438, 0.4375, 0.375, 0.875, 0.375, 0.9375, 0.3437, 0.9375, 0.3438, 0.875, 0.375, 0.375, 0.375, 0.4375, 0.3438, 0.4375, 0.3438, 0.375, 0.375, 0.8125, 0.375, 0.875, 0.3438, 0.875, 0.3438, 0.8125, 0.375, 0.3125, 0.375, 0.375, 0.3438, 0.375, 0.3438, 0.3125, 0.375, 0.75, 0.375, 0.8125, 0.3438, 0.8125, 0.3438, 0.75, 0.375, 0.25, 0.375, 0.3125, 0.3438, 0.3125, 0.3438, 0.25, 0.375, 0.6875, 0.375, 0.75, 0.3438, 0.75, 0.3438, 0.6875, 0.375, 0.1875, 0.375, 0.25, 0.3438, 0.25, 0.3438, 0.1875, 0.375, 0.625, 0.375, 0.6875, 0.3438, 0.6875, 0.3438, 0.625, 0.375, 0.125, 0.375, 0.1875, 0.3438, 0.1875, 0.3438, 0.125, 0.375, 0.5625, 0.375, 0.625, 0.3438, 0.625, 0.3438, 0.5625, 0.375, 0.0625, 0.375, 0.125, 0.3438, 0.125, 0.3437, 0.0625, 0.3438, 0.25, 0.3438, 0.3125, 0.3125, 0.3125, 0.3125, 0.25, 0.3438, 0.6875, 0.3438, 0.75, 0.3125, 0.75, 0.3125, 0.6875, 0.3438, 0.1875, 0.3438, 0.25, 0.3125, 0.25, 0.3125, 0.1875, 0.3438, 0.625, 0.3438, 0.6875, 0.3125, 0.6875, 0.3125, 0.625, 0.3438, 0.125, 0.3438, 0.1875, 0.3125, 0.1875, 0.3125, 0.125, 0.3438, 0.5625, 0.3438, 0.625, 0.3125, 0.625, 0.3125, 0.5625, 0.3437, 0.0625, 0.3438, 0.125, 0.3125, 0.125, 0.3125, 0.0625, 0.3437, 0.5, 0.3438, 0.5625, 0.3125, 0.5625, 0.3125, 0.5, 0.3437, 0.9375, 0.3281, 1.0, 0.3125, 0.9375, 0.3281, 0.0, 0.3437, 0.0625, 0.3125, 0.0625, 0.3438, 0.4375, 0.3437, 0.5, 0.3125, 0.5, 0.3125, 0.4375, 0.3438, 0.875, 0.3437, 0.9375, 0.3125, 0.9375, 0.3125, 0.875, 0.3438, 0.375, 0.3438, 0.4375, 0.3125, 0.4375, 0.3125, 0.375, 0.3438, 0.8125, 0.3438, 0.875, 0.3125, 0.875, 0.3125, 0.8125, 0.3438, 0.3125, 0.3438, 0.375, 0.3125, 0.375, 0.3125, 0.3125, 0.3438, 0.75, 0.3438, 0.8125, 0.3125, 0.8125, 0.3125, 0.75, 0.3125, 0.9375, 0.2969, 1.0, 0.2812, 0.9375, 0.2969, 0.0, 0.3125, 0.0625, 0.2812, 0.0625, 0.3125, 0.4375, 0.3125, 0.5, 0.2812, 0.5, 0.2812, 0.4375, 0.3125, 0.875, 0.3125, 0.9375, 0.2812, 0.9375, 0.2812, 0.875, 0.3125, 0.375, 0.3125, 0.4375, 0.2812, 0.4375, 0.2812, 0.375, 0.3125, 0.8125, 0.3125, 0.875, 0.2812, 0.875, 0.2812, 0.8125, 0.3125, 0.3125, 0.3125, 0.375, 0.2812, 0.375, 0.2812, 0.3125, 0.3125, 0.75, 0.3125, 0.8125, 0.2812, 0.8125, 0.2812, 0.75, 0.3125, 0.25, 0.3125, 0.3125, 0.2812, 0.3125, 0.2812, 0.25, 0.3125, 0.6875, 0.3125, 0.75, 0.2812, 0.75, 0.2812, 0.6875, 0.3125, 0.1875, 0.3125, 0.25, 0.2812, 0.25, 0.2812, 0.1875, 0.3125, 0.625, 0.3125, 0.6875, 0.2812, 0.6875, 0.2812, 0.625, 0.3125, 0.125, 0.3125, 0.1875, 0.2812, 0.1875, 0.2812, 0.125, 0.3125, 0.5625, 0.3125, 0.625, 0.2812, 0.625, 0.2812, 0.5625, 0.3125, 0.0625, 0.3125, 0.125, 0.2812, 0.125, 0.2812, 0.0625, 0.3125, 0.5, 0.3125, 0.5625, 0.2812, 0.5625, 0.2812, 0.5, 0.2812, 0.6875, 0.2812, 0.75, 0.25, 0.75, 0.25, 0.6875, 0.2812, 0.1875, 0.2812, 0.25, 0.25, 0.25, 0.25, 0.1875, 0.2812, 0.625, 0.2812, 0.6875, 0.25, 0.6875, 0.25, 0.625, 0.2812, 0.125, 0.2812, 0.1875, 0.25, 0.1875, 0.25, 0.125, 0.2812, 0.5625, 0.2812, 0.625, 0.25, 0.625, 0.25, 0.5625, 0.2812, 0.0625, 0.2812, 0.125, 0.25, 0.125, 0.25, 0.0625, 0.2812, 0.5, 0.2812, 0.5625, 0.25, 0.5625, 0.25, 0.5, 0.2812, 0.9375, 0.2656, 1.0, 0.25, 0.9375, 0.2656, 0.0, 0.2812, 0.0625, 0.25, 0.0625, 0.2812, 0.4375, 0.2812, 0.5, 0.25, 0.5, 0.25, 0.4375, 0.2812, 0.875, 0.2812, 0.9375, 0.25, 0.9375, 0.25, 0.875, 0.2812, 0.375, 0.2812, 0.4375, 0.25, 0.4375, 0.25, 0.375, 0.2812, 0.8125, 0.2812, 0.875, 0.25, 0.875, 0.25, 0.8125, 0.2812, 0.3125, 0.2812, 0.375, 0.25, 0.375, 0.25, 0.3125, 0.2812, 0.75, 0.2812, 0.8125, 0.25, 0.8125, 0.25, 0.75, 0.2812, 0.25, 0.2812, 0.3125, 0.25, 0.3125, 0.25, 0.25, 0.25, 0.4375, 0.25, 0.5, 0.2187, 0.5, 0.2188, 0.4375, 0.25, 0.875, 0.25, 0.9375, 0.2188, 0.9375, 0.2188, 0.875, 0.25, 0.375, 0.25, 0.4375, 0.2188, 0.4375, 0.2188, 0.375, 0.25, 0.8125, 0.25, 0.875, 0.2188, 0.875, 0.2188, 0.8125, 0.25, 0.3125, 0.25, 0.375, 0.2188, 0.375, 0.2188, 0.3125, 0.25, 0.75, 0.25, 0.8125, 0.2188, 0.8125, 0.2188, 0.75, 0.25, 0.25, 0.25, 0.3125, 0.2188, 0.3125, 0.2188, 0.25, 0.25, 0.6875, 0.25, 0.75, 0.2188, 0.75, 0.2188, 0.6875, 0.25, 0.1875, 0.25, 0.25, 0.2188, 0.25, 0.2188, 0.1875, 0.25, 0.625, 0.25, 0.6875, 0.2188, 0.6875, 0.2188, 0.625, 0.25, 0.125, 0.25, 0.1875, 0.2188, 0.1875, 0.2188, 0.125, 0.25, 0.5625, 0.25, 0.625, 0.2188, 0.625, 0.2188, 0.5625, 0.25, 0.0625, 0.25, 0.125, 0.2188, 0.125, 0.2188, 0.0625, 0.25, 0.5, 0.25, 0.5625, 0.2188, 0.5625, 0.2187, 0.5, 0.25, 0.9375, 0.2344, 1.0, 0.2188, 0.9375, 0.2344, 0.0, 0.25, 0.0625, 0.2188, 0.0625, 0.2188, 0.1875, 0.2188, 0.25, 0.1875, 0.25, 0.1875, 0.1875, 0.2188, 0.625, 0.2188, 0.6875, 0.1875, 0.6875, 0.1875, 0.625, 0.2188, 0.125, 0.2188, 0.1875, 0.1875, 0.1875, 0.1875, 0.125, 0.2188, 0.5625, 0.2188, 0.625, 0.1875, 0.625, 0.1875, 0.5625, 0.2188, 0.0625, 0.2188, 0.125, 0.1875, 0.125, 0.1875, 0.0625, 0.2187, 0.5, 0.2188, 0.5625, 0.1875, 0.5625, 0.1875, 0.5, 0.2188, 0.9375, 0.2031, 1.0, 0.1875, 0.9375, 0.2031, 0.0, 0.2188, 0.0625, 0.1875, 0.0625, 0.2188, 0.4375, 0.2187, 0.5, 0.1875, 0.5, 0.1875, 0.4375, 0.2188, 0.875, 0.2188, 0.9375, 0.1875, 0.9375, 0.1875, 0.875, 0.2188, 0.375, 0.2188, 0.4375, 0.1875, 0.4375, 0.1875, 0.375, 0.2188, 0.8125, 0.2188, 0.875, 0.1875, 0.875, 0.1875, 0.8125, 0.2188, 0.3125, 0.2188, 0.375, 0.1875, 0.375, 0.1875, 0.3125, 0.2188, 0.75, 0.2188, 0.8125, 0.1875, 0.8125, 0.1875, 0.75, 0.2188, 0.25, 0.2188, 0.3125, 0.1875, 0.3125, 0.1875, 0.25, 0.2188, 0.6875, 0.2188, 0.75, 0.1875, 0.75, 0.1875, 0.6875, 0.1875, 0.375, 0.1875, 0.4375, 0.1562, 0.4375, 0.1562, 0.375, 0.1875, 0.8125, 0.1875, 0.875, 0.1563, 0.875, 0.1562, 0.8125, 0.1875, 0.3125, 0.1875, 0.375, 0.1562, 0.375, 0.1563, 0.3125, 0.1875, 0.75, 0.1875, 0.8125, 0.1562, 0.8125, 0.1563, 0.75, 0.1875, 0.25, 0.1875, 0.3125, 0.1563, 0.3125, 0.1563, 0.25, 0.1875, 0.6875, 0.1875, 0.75, 0.1563, 0.75, 0.1563, 0.6875, 0.1875, 0.1875, 0.1875, 0.25, 0.1563, 0.25, 0.1562, 0.1875, 0.1875, 0.625, 0.1875, 0.6875, 0.1563, 0.6875, 0.1563, 0.625, 0.1875, 0.125, 0.1875, 0.1875, 0.1562, 0.1875, 0.1563, 0.125, 0.1875, 0.5625, 0.1875, 0.625, 0.1563, 0.625, 0.1562, 0.5625, 0.1875, 0.0625, 0.1875, 0.125, 0.1563, 0.125, 0.1563, 0.0625, 0.1875, 0.5, 0.1875, 0.5625, 0.1562, 0.5625, 0.1562, 0.5, 0.1875, 0.9375, 0.1719, 1.0, 0.1563, 0.9375, 0.1719, 0.0, 0.1875, 0.0625, 0.1563, 0.0625, 0.1875, 0.4375, 0.1875, 0.5, 0.1562, 0.5, 0.1562, 0.4375, 0.1875, 0.875, 0.1875, 0.9375, 0.1563, 0.9375, 0.1563, 0.875, 0.1563, 0.125, 0.1562, 0.1875, 0.125, 0.1875, 0.125, 0.125, 0.1562, 0.5625, 0.1563, 0.625, 0.125, 0.625, 0.125, 0.5625, 0.1563, 0.0625, 0.1563, 0.125, 0.125, 0.125, 0.125, 0.0625, 0.1562, 0.5, 0.1562, 0.5625, 0.125, 0.5625, 0.125, 0.5, 0.1563, 0.9375, 0.1406, 1.0, 0.125, 0.9375, 0.1406, 0.0, 0.1563, 0.0625, 0.125, 0.0625, 0.1562, 0.4375, 0.1562, 0.5, 0.125, 0.5, 0.125, 0.4375, 0.1563, 0.875, 0.1563, 0.9375, 0.125, 0.9375, 0.125, 0.875, 0.1562, 0.375, 0.1562, 0.4375, 0.125, 0.4375, 0.125, 0.375, 0.1562, 0.8125, 0.1563, 0.875, 0.125, 0.875, 0.125, 0.8125, 0.1563, 0.3125, 0.1562, 0.375, 0.125, 0.375, 0.125, 0.3125, 0.1563, 0.75, 0.1562, 0.8125, 0.125, 0.8125, 0.125, 0.75, 0.1563, 0.25, 0.1563, 0.3125, 0.125, 0.3125, 0.125, 0.25, 0.1563, 0.6875, 0.1563, 0.75, 0.125, 0.75, 0.125, 0.6875, 0.1562, 0.1875, 0.1563, 0.25, 0.125, 0.25, 0.125, 0.1875, 0.1563, 0.625, 0.1563, 0.6875, 0.125, 0.6875, 0.125, 0.625, 0.125, 0.8125, 0.125, 0.875, 0.09375, 0.875, 0.09375, 0.8125, 0.125, 0.3125, 0.125, 0.375, 0.09375, 0.375, 0.09375, 0.3125, 0.125, 0.75, 0.125, 0.8125, 0.09375, 0.8125, 0.09375, 0.75, 0.125, 0.25, 0.125, 0.3125, 0.09375, 0.3125, 0.09375, 0.25, 0.125, 0.6875, 0.125, 0.75, 0.09375, 0.75, 0.09375, 0.6875, 0.125, 0.1875, 0.125, 0.25, 0.09375, 0.25, 0.09375, 0.1875, 0.125, 0.625, 0.125, 0.6875, 0.09375, 0.6875, 0.09375, 0.625, 0.125, 0.125, 0.125, 0.1875, 0.09375, 0.1875, 0.09375, 0.125, 0.125, 0.5625, 0.125, 0.625, 0.09375, 0.625, 0.09375, 0.5625, 0.125, 0.0625, 0.125, 0.125, 0.09375, 0.125, 0.09375, 0.0625, 0.125, 0.5, 0.125, 0.5625, 0.09375, 0.5625, 0.09375, 0.5, 0.125, 0.9375, 0.1094, 1.0, 0.09375, 0.9375, 0.1094, 0.0, 0.125, 0.0625, 0.09375, 0.0625, 0.125, 0.4375, 0.125, 0.5, 0.09375, 0.5, 0.09375, 0.4375, 0.125, 0.875, 0.125, 0.9375, 0.09375, 0.9375, 0.09375, 0.875, 0.125, 0.375, 0.125, 0.4375, 0.09375, 0.4375, 0.09375, 0.375, 0.09375, 0.5625, 0.09375, 0.625, 0.0625, 0.625, 0.0625, 0.5625, 0.09375, 0.0625, 0.09375, 0.125, 0.0625, 0.125, 0.0625, 0.0625, 0.09375, 0.5, 0.09375, 0.5625, 0.0625, 0.5625, 0.0625, 0.5, 0.09375, 0.9375, 0.07813, 1.0, 0.0625, 0.9375, 0.07813, 0.0, 0.09375, 0.0625, 0.0625, 0.0625, 0.09375, 0.4375, 0.09375, 0.5, 0.0625, 0.5, 0.0625, 0.4375, 0.09375, 0.875, 0.09375, 0.9375, 0.0625, 0.9375, 0.0625, 0.875, 0.09375, 0.375, 0.09375, 0.4375, 0.0625, 0.4375, 0.0625, 0.375, 0.09375, 0.8125, 0.09375, 0.875, 0.0625, 0.875, 0.0625, 0.8125, 0.09375, 0.3125, 0.09375, 0.375, 0.0625, 0.375, 0.0625, 0.3125, 0.09375, 0.75, 0.09375, 0.8125, 0.0625, 0.8125, 0.0625, 0.75, 0.09375, 0.25, 0.09375, 0.3125, 0.0625, 0.3125, 0.0625, 0.25, 0.09375, 0.6875, 0.09375, 0.75, 0.0625, 0.75, 0.0625, 0.6875, 0.09375, 0.1875, 0.09375, 0.25, 0.0625, 0.25, 0.0625, 0.1875, 0.09375, 0.625, 0.09375, 0.6875, 0.0625, 0.6875, 0.0625, 0.625, 0.09375, 0.125, 0.09375, 0.1875, 0.0625, 0.1875, 0.0625, 0.125, 0.0625, 0.3125, 0.0625, 0.375, 0.03125, 0.375, 0.03125, 0.3125, 0.0625, 0.75, 0.0625, 0.8125, 0.03125, 0.8125, 0.03125, 0.75, 0.0625, 0.25, 0.0625, 0.3125, 0.03125, 0.3125, 0.03125, 0.25, 0.0625, 0.6875, 0.0625, 0.75, 0.03125, 0.75, 0.03125, 0.6875, 0.0625, 0.1875, 0.0625, 0.25, 0.03125, 0.25, 0.03125, 0.1875, 0.0625, 0.625, 0.0625, 0.6875, 0.03125, 0.6875, 0.03125, 0.625, 0.0625, 0.125, 0.0625, 0.1875, 0.03125, 0.1875, 0.03125, 0.125, 0.0625, 0.5625, 0.0625, 0.625, 0.03125, 0.625, 0.03125, 0.5625, 0.0625, 0.0625, 0.0625, 0.125, 0.03125, 0.125, 0.03125, 0.0625, 0.0625, 0.5, 0.0625, 0.5625, 0.03125, 0.5625, 0.03125, 0.5, 0.0625, 0.9375, 0.04688, 1.0, 0.03125, 0.9375, 0.04688, 0.0, 0.0625, 0.0625, 0.03125, 0.0625, 0.0625, 0.4375, 0.0625, 0.5, 0.03125, 0.5, 0.03125, 0.4375, 0.0625, 0.875, 0.0625, 0.9375, 0.03125, 0.9375, 0.03125, 0.875, 0.0625, 0.375, 0.0625, 0.4375, 0.03125, 0.4375, 0.03125, 0.375, 0.0625, 0.8125, 0.0625, 0.875, 0.03125, 0.875, 0.03125, 0.8125, 0.03125, 0.0625, 0.03125, 0.125, 2.98e-08, 0.125, 8.941e-08, 0.0625, 0.03125, 0.5, 0.03125, 0.5625, 0.0, 0.5625, 0.0, 0.5, 0.03125, 0.9375, 0.01563, 1.0, 8.941e-08, 0.9375, 0.01563, 0.0, 0.03125, 0.0625, 8.941e-08, 0.0625, 0.03125, 0.4375, 0.03125, 0.5, 0.0, 0.5, 0.0, 0.4375, 0.03125, 0.875, 0.03125, 0.9375, 8.941e-08, 0.9375, 2.98e-08, 0.875, 0.03125, 0.375, 0.03125, 0.4375, 0.0, 0.4375, 0.0, 0.375, 0.03125, 0.8125, 0.03125, 0.875, 2.98e-08, 0.875, 0.0, 0.8125, 0.03125, 0.3125, 0.03125, 0.375, 0.0, 0.375, 2.98e-08, 0.3125, 0.03125, 0.75, 0.03125, 0.8125, 0.0, 0.8125, 2.98e-08, 0.75, 0.03125, 0.25, 0.03125, 0.3125, 2.98e-08, 0.3125, 2.98e-08, 0.25, 0.03125, 0.6875, 0.03125, 0.75, 2.98e-08, 0.75, 2.98e-08, 0.6875, 0.03125, 0.1875, 0.03125, 0.25, 2.98e-08, 0.25, 0.0, 0.1875, 0.03125, 0.625, 0.03125, 0.6875, 2.98e-08, 0.6875, 0.0, 0.625, 0.03125, 0.125, 0.03125, 0.1875, 0.0, 0.1875, 2.98e-08, 0.125, 0.03125, 0.5625, 0.03125, 0.625, 0.0, 0.625, 0.0, 0.5625, 1.0, 0.75, 1.0, 0.8125, 0.9688, 0.8125, 0.9688, 0.75, 1.0, 0.25, 1.0, 0.3125, 0.9688, 0.3125, 0.9688, 0.25, 1.0, 0.6875, 1.0, 0.75, 0.9688, 0.75, 0.9688, 0.6875, 1.0, 0.1875, 1.0, 0.25, 0.9688, 0.25, 0.9688, 0.1875, 1.0, 0.625, 1.0, 0.6875, 0.9688, 0.6875, 0.9688, 0.625, 1.0, 0.125, 1.0, 0.1875, 0.9688, 0.1875, 0.9688, 0.125, 1.0, 0.5625, 1.0, 0.625, 0.9688, 0.625, 0.9688, 0.5625, 1.0, 0.0625, 1.0, 0.125, 0.9688, 0.125, 0.9688, 0.0625, 1.0, 0.5, 1.0, 0.5625, 0.9688, 0.5625, 0.9687, 0.5, 1.0, 0.9375, 0.9844, 1.0, 0.9688, 0.9375, 0.9844, 0.0, 1.0, 0.0625, 0.9688, 0.0625, 1.0, 0.4375, 1.0, 0.5, 0.9687, 0.5, 0.9688, 0.4375, 1.0, 0.875, 1.0, 0.9375, 0.9688, 0.9375, 0.9688, 0.875, 1.0, 0.375, 1.0, 0.4375, 0.9688, 0.4375, 0.9687, 0.375, 1.0, 0.8125, 1.0, 0.875, 0.9688, 0.875, 0.9688, 0.8125, 1.0, 0.3125, 1.0, 0.375, 0.9687, 0.375, 0.9688, 0.3125, 0.9687, 0.5, 0.9688, 0.5625, 0.9375, 0.5625, 0.9375, 0.5, 0.9688, 0.9375, 0.9531, 1.0, 0.9375, 0.9375, 0.9531, 0.0, 0.9688, 0.0625, 0.9375, 0.0625, 0.9688, 0.4375, 0.9687, 0.5, 0.9375, 0.5, 0.9375, 0.4375, 0.9688, 0.875, 0.9688, 0.9375, 0.9375, 0.9375, 0.9375, 0.875, 0.9687, 0.375, 0.9688, 0.4375, 0.9375, 0.4375, 0.9375, 0.375, 0.9688, 0.8125, 0.9688, 0.875, 0.9375, 0.875, 0.9375, 0.8125, 0.9688, 0.3125, 0.9687, 0.375, 0.9375, 0.375, 0.9375, 0.3125, 0.9688, 0.75, 0.9688, 0.8125, 0.9375, 0.8125, 0.9375, 0.75, 0.9688, 0.25, 0.9688, 0.3125, 0.9375, 0.3125, 0.9375, 0.25, 0.9688, 0.6875, 0.9688, 0.75, 0.9375, 0.75, 0.9375, 0.6875, 0.9688, 0.1875, 0.9688, 0.25, 0.9375, 0.25, 0.9375, 0.1875, 0.9688, 0.625, 0.9688, 0.6875, 0.9375, 0.6875, 0.9375, 0.625, 0.9688, 0.125, 0.9688, 0.1875, 0.9375, 0.1875, 0.9375, 0.125, 0.9688, 0.5625, 0.9688, 0.625, 0.9375, 0.625, 0.9375, 0.5625, 0.9688, 0.0625, 0.9688, 0.125, 0.9375, 0.125, 0.9375, 0.0625, 0.9375, 0.25, 0.9375, 0.3125, 0.9062, 0.3125, 0.9062, 0.25, 0.9375, 0.6875, 0.9375, 0.75, 0.9062, 0.75, 0.9062, 0.6875, 0.9375, 0.1875, 0.9375, 0.25, 0.9062, 0.25, 0.9062, 0.1875, 0.9375, 0.625, 0.9375, 0.6875, 0.9062, 0.6875, 0.9062, 0.625, 0.9375, 0.125, 0.9375, 0.1875, 0.9062, 0.1875, 0.9062, 0.125, 0.9375, 0.5625, 0.9375, 0.625, 0.9062, 0.625, 0.9062, 0.5625, 0.9375, 0.0625, 0.9375, 0.125, 0.9062, 0.125, 0.9062, 0.0625, 0.9375, 0.5, 0.9375, 0.5625, 0.9062, 0.5625, 0.9062, 0.5, 0.9375, 0.9375, 0.9219, 1.0, 0.9062, 0.9375, 0.9219, 0.0, 0.9375, 0.0625, 0.9062, 0.0625, 0.9375, 0.4375, 0.9375, 0.5, 0.9062, 0.5, 0.9062, 0.4375, 0.9375, 0.875, 0.9375, 0.9375, 0.9062, 0.9375, 0.9062, 0.875, 0.9375, 0.375, 0.9375, 0.4375, 0.9062, 0.4375, 0.9062, 0.375, 0.9375, 0.8125, 0.9375, 0.875, 0.9062, 0.875, 0.9062, 0.8125, 0.9375, 0.3125, 0.9375, 0.375, 0.9062, 0.375, 0.9062, 0.3125, 0.9375, 0.75, 0.9375, 0.8125, 0.9062, 0.8125, 0.9062, 0.75, 0.8906, 0.0, 0.9062, 0.0625, 0.875, 0.0625, 0.9062, 0.4375, 0.9062, 0.5, 0.875, 0.5, 0.875, 0.4375, 0.9062, 0.875, 0.9062, 0.9375, 0.875, 0.9375, 0.875, 0.875, 0.9062, 0.375, 0.9062, 0.4375, 0.875, 0.4375, 0.875, 0.375, 0.9062, 0.8125, 0.9062, 0.875, 0.875, 0.875, 0.875, 0.8125, 0.9062, 0.3125, 0.9062, 0.375, 0.875, 0.375, 0.875, 0.3125, 0.9062, 0.75, 0.9062, 0.8125, 0.875, 0.8125, 0.875, 0.75, 0.9062, 0.25, 0.9062, 0.3125, 0.875, 0.3125, 0.875, 0.25, 0.9062, 0.6875, 0.9062, 0.75, 0.875, 0.75, 0.875, 0.6875, 0.9062, 0.1875, 0.9062, 0.25, 0.875, 0.25, 0.875, 0.1875, 0.9062, 0.625, 0.9062, 0.6875, 0.875, 0.6875, 0.875, 0.625, 0.9062, 0.125, 0.9062, 0.1875, 0.875, 0.1875, 0.875, 0.125, 0.9062, 0.5625, 0.9062, 0.625, 0.875, 0.625, 0.875, 0.5625, 0.9062, 0.0625, 0.9062, 0.125, 0.875, 0.125, 0.875, 0.0625, 0.9062, 0.5, 0.9062, 0.5625, 0.875, 0.5625, 0.875, 0.5, 0.9062, 0.9375, 0.8906, 1.0, 0.875, 0.9375, 0.875, 0.1875, 0.875, 0.25, 0.8438, 0.25, 0.8438, 0.1875, 0.875, 0.625, 0.875, 0.6875, 0.8438, 0.6875, 0.8438, 0.625, 0.875, 0.125, 0.875, 0.1875, 0.8438, 0.1875, 0.8438, 0.125, 0.875, 0.5625, 0.875, 0.625, 0.8438, 0.625, 0.8438, 0.5625, 0.875, 0.0625, 0.875, 0.125, 0.8438, 0.125, 0.8438, 0.0625, 0.875, 0.5, 0.875, 0.5625, 0.8438, 0.5625, 0.8437, 0.5, 0.875, 0.9375, 0.8594, 1.0, 0.8438, 0.9375, 0.8594, 0.0, 0.875, 0.0625, 0.8438, 0.0625, 0.875, 0.4375, 0.875, 0.5, 0.8437, 0.5, 0.8438, 0.4375, 0.875, 0.875, 0.875, 0.9375, 0.8438, 0.9375, 0.8438, 0.875, 0.875, 0.375, 0.875, 0.4375, 0.8438, 0.4375, 0.8438, 0.375, 0.875, 0.8125, 0.875, 0.875, 0.8438, 0.875, 0.8438, 0.8125, 0.875, 0.3125, 0.875, 0.375, 0.8438, 0.375, 0.8438, 0.3125, 0.875, 0.75, 0.875, 0.8125, 0.8438, 0.8125, 0.8438, 0.75, 0.875, 0.25, 0.875, 0.3125, 0.8438, 0.3125, 0.8438, 0.25, 0.875, 0.6875, 0.875, 0.75, 0.8438, 0.75, 0.8438, 0.6875, 0.8438, 0.875, 0.8438, 0.9375, 0.8125, 0.9375, 0.8125, 0.875, 0.8438, 0.375, 0.8438, 0.4375, 0.8125, 0.4375, 0.8125, 0.375, 0.8438, 0.8125, 0.8438, 0.875, 0.8125, 0.875, 0.8125, 0.8125, 0.8438, 0.3125, 0.8438, 0.375, 0.8125, 0.375, 0.8125, 0.3125, 0.8438, 0.75, 0.8438, 0.8125, 0.8125, 0.8125, 0.8125, 0.75, 0.8438, 0.25, 0.8438, 0.3125, 0.8125, 0.3125, 0.8125, 0.25, 0.8438, 0.6875, 0.8438, 0.75, 0.8125, 0.75, 0.8125, 0.6875, 0.8438, 0.1875, 0.8438, 0.25, 0.8125, 0.25, 0.8125, 0.1875, 0.8438, 0.625, 0.8438, 0.6875, 0.8125, 0.6875, 0.8125, 0.625, 0.8438, 0.125, 0.8438, 0.1875, 0.8125, 0.1875, 0.8125, 0.125, 0.8438, 0.5625, 0.8438, 0.625, 0.8125, 0.625, 0.8125, 0.5625, 0.8438, 0.0625, 0.8438, 0.125, 0.8125, 0.125, 0.8125, 0.0625, 0.8437, 0.5, 0.8438, 0.5625, 0.8125, 0.5625, 0.8125, 0.5, 0.8438, 0.9375, 0.8281, 1.0, 0.8125, 0.9375, 0.8281, 0.0, 0.8438, 0.0625, 0.8125, 0.0625, 0.8438, 0.4375, 0.8437, 0.5, 0.8125, 0.5, 0.8125, 0.4375, 0.8125, 0.625, 0.8125, 0.6875, 0.7812, 0.6875, 0.7812, 0.625, 0.8125, 0.125, 0.8125, 0.1875, 0.7812, 0.1875, 0.7812, 0.125, 0.8125, 0.5625, 0.8125, 0.625, 0.7812, 0.625, 0.7812, 0.5625, 0.8125, 0.0625, 0.8125, 0.125, 0.7812, 0.125, 0.7812, 0.0625, 0.8125, 0.5, 0.8125, 0.5625, 0.7812, 0.5625, 0.7812, 0.5, 0.8125, 0.9375, 0.7969, 1.0, 0.7812, 0.9375, 0.7969, 0.0, 0.8125, 0.0625, 0.7812, 0.0625, 0.8125, 0.4375, 0.8125, 0.5, 0.7812, 0.5, 0.7812, 0.4375, 0.8125, 0.875, 0.8125, 0.9375, 0.7812, 0.9375, 0.7812, 0.875, 0.8125, 0.375, 0.8125, 0.4375, 0.7812, 0.4375, 0.7812, 0.375, 0.8125, 0.8125, 0.8125, 0.875, 0.7812, 0.875, 0.7812, 0.8125, 0.8125, 0.3125, 0.8125, 0.375, 0.7812, 0.375, 0.7812, 0.3125, 0.8125, 0.75, 0.8125, 0.8125, 0.7812, 0.8125, 0.7812, 0.75, 0.8125, 0.25, 0.8125, 0.3125, 0.7812, 0.3125, 0.7812, 0.25, 0.8125, 0.6875, 0.8125, 0.75, 0.7812, 0.75, 0.7812, 0.6875, 0.8125, 0.1875, 0.8125, 0.25, 0.7812, 0.25, 0.7812, 0.1875, 0.7812, 0.375, 0.7812, 0.4375, 0.75, 0.4375, 0.75, 0.375, 0.7812, 0.8125, 0.7812, 0.875, 0.75, 0.875, 0.75, 0.8125, 0.7812, 0.3125, 0.7812, 0.375, 0.75, 0.375, 0.75, 0.3125, 0.7812, 0.75, 0.7812, 0.8125, 0.75, 0.8125, 0.75, 0.75, 0.7812, 0.25, 0.7812, 0.3125, 0.75, 0.3125, 0.75, 0.25, 0.7812, 0.6875, 0.7812, 0.75, 0.75, 0.75, 0.75, 0.6875, 0.7812, 0.1875, 0.7812, 0.25, 0.75, 0.25, 0.75, 0.1875, 0.7812, 0.625, 0.7812, 0.6875, 0.75, 0.6875, 0.75, 0.625, 0.7812, 0.125, 0.7812, 0.1875, 0.75, 0.1875, 0.75, 0.125, 0.7812, 0.5625, 0.7812, 0.625, 0.75, 0.625, 0.75, 0.5625, 0.7812, 0.0625, 0.7812, 0.125, 0.75, 0.125, 0.75, 0.0625, 0.7812, 0.5, 0.7812, 0.5625, 0.75, 0.5625, 0.75, 0.5, 0.7812, 0.9375, 0.7656, 1.0, 0.75, 0.9375, 0.7656, 0.0, 0.7812, 0.0625, 0.75, 0.0625, 0.7812, 0.4375, 0.7812, 0.5, 0.75, 0.5, 0.75, 0.4375, 0.7812, 0.875, 0.7812, 0.9375, 0.75, 0.9375, 0.75, 0.875])
me_sphere.materials.append(mat_apple)
me_sphere.update()
me_cylinder = bpy.data.meshes.new('Cylinder')
me_cylinder.from_pydata([(0.1037, 0.9397, -0.7981), (0.04836, 0.984, 0.8296), (0.2303, 0.9272, -0.7981), (0.2199, 0.9671, 0.8296), (0.3521, 0.8903, -0.7981), (0.3849, 0.917, 0.8296), (0.4643, 0.8303, -0.7981), (0.5369, 0.8357, 0.8295), (0.5627, 0.7496, -0.7981), (0.6702, 0.7264, 0.8295), (0.6434, 0.6512, -0.7981), (0.7796, 0.5931, 0.8295), (0.7034, 0.539, -0.7981), (0.8607, 0.441, 0.8295), (0.7408, 0.4169, -0.7984), (0.9108, 0.2758, 0.8298), (0.7529, 0.2905, -0.7981), (0.928, 0.1036, 0.8306), (0.7408, 0.1634, -0.7984), (0.9116, -0.0692, 0.832), (0.705, 0.04, -0.7992), (0.8622, -0.2362, 0.8339), (0.6466, -0.07542, -0.8004), (0.7814, -0.391, 0.8361), (0.5672, -0.1787, -0.8021), (0.6721, -0.5277, 0.8387), (0.4696, -0.2659, -0.8041), (0.5382, -0.6411, 0.8415), (0.3568, -0.3334, -0.8063), (0.3849, -0.7267, 0.8443), (0.2329, -0.3786, -0.8087), (0.218, -0.7773, 0.8443), (0.1026, -0.3914, -0.8087), (0.04497, -0.7908, 0.8415), (-0.0266, -0.3712, -0.8063), (-0.1273, -0.7702, 0.8387), (-0.1493, -0.3268, -0.8041), (-0.2922, -0.7166, 0.8361), (-0.2612, -0.2603, -0.8021), (-0.4436, -0.6323, 0.8339), (-0.3584, -0.1744, -0.8004), (-0.5759, -0.5205, 0.832), (-0.4377, -0.07255, -0.7992), (-0.6843, -0.3855, 0.8306), (-0.4966, 0.04156, -0.7984), (-0.7648, -0.2325, 0.8298), (-0.533, 0.1639, -0.7981), (-0.8144, -0.0672, 0.8295), (-0.5455, 0.2905, -0.7981), (-0.8313, 0.1044, 0.8295), (-0.533, 0.4172, -0.7981), (-0.8143, 0.276, 0.8295), (-0.4961, 0.539, -0.7981), (-0.7642, 0.441, 0.8295), (-0.4361, 0.6512, -0.7981), (-0.683, 0.5931, 0.8296), (-0.3554, 0.7496, -0.7981), (-0.5736, 0.7264, 0.8296), (-0.257, 0.8303, -0.7981), (-0.4403, 0.8358, 0.8296), (-0.1448, 0.8903, -0.7981), (-0.2882, 0.917, 0.8296), (-0.02297, 0.9272, -0.7981), (-0.1232, 0.9671, 0.8296), (0.103, 0.9423, -0.1443), (0.2318, 0.9297, -0.1443), (0.3556, 0.8921, -0.1443), (0.4697, 0.8311, -0.1443), (0.5697, 0.749, -0.1443), (0.6518, 0.649, -0.1443), (0.7127, 0.5349, -0.1443), (0.7507, 0.4109, -0.1441), (0.7646, 0.281, -0.1436), (0.7538, 0.1499, -0.1427), (0.7184, 0.0222, -0.1415), (0.6594, -0.09751, -0.14), (0.5785, -0.2046, -0.1384), (0.4783, -0.295, -0.1366), (0.3624, -0.3647, -0.1348), (0.2345, -0.4034, -0.1348), (0.1017, -0.4092, -0.1366), (-0.02943, -0.389, -0.1384), (-0.1541, -0.3443, -0.14), (-0.2678, -0.277, -0.1415), (-0.3666, -0.1899, -0.1427), (-0.4473, -0.08656, -0.1436), (-0.5071, 0.02933, -0.1441), (-0.5442, 0.1537, -0.1443), (-0.5569, 0.2824, -0.1443), (-0.5442, 0.4111, -0.1443), (-0.5066, 0.5349, -0.1443), (-0.4457, 0.649, -0.1443), (-0.3636, 0.749, -0.1443), (-0.2636, 0.8311, -0.1443), (-0.1495, 0.8921, -0.1443), (-0.0257, 0.9297, -0.1443), (0.2289, 0.9251, -0.2585), (0.2267, 0.9221, -0.4188), (0.2267, 0.9221, -0.5756), (0.3489, 0.8887, -0.2585), (0.3444, 0.8864, -0.4188), (0.3444, 0.8864, -0.5756), (0.4595, 0.8296, -0.2585), (0.4529, 0.8284, -0.4188), (0.4529, 0.8284, -0.5756), (0.5565, 0.75, -0.2585), (0.548, 0.7504, -0.4188), (0.548, 0.7504, -0.5756), (0.6361, 0.653, -0.2585), (0.626, 0.6553, -0.4188), (0.626, 0.6553, -0.5756), (0.6952, 0.5424, -0.2585), (0.684, 0.5468, -0.4188), (0.684, 0.5468, -0.5756), (0.7321, 0.4221, -0.2584), (0.7202, 0.4288, -0.4187), (0.7202, 0.4288, -0.5757), (0.7458, 0.2961, -0.258), (0.7338, 0.3052, -0.4187), (0.7318, 0.3067, -0.5756), (0.7356, 0.1687, -0.2574), (0.7241, 0.1801, -0.4186), (0.7202, 0.1838, -0.5757), (0.7016, 0.04446, -0.2566), (0.6911, 0.05789, -0.4186), (0.6859, 0.06427, -0.5761), (0.6447, -0.07217, -0.2556), (0.6355, -0.05693, -0.4185), (0.6297, -0.04775, -0.5766), (0.5665, -0.1768, -0.2545), (0.5589, -0.16, -0.4184), (0.5534, -0.1482, -0.5774), (0.4694, -0.2651, -0.2533), (0.4638, -0.2472, -0.4183), (0.4592, -0.2333, -0.5783), (0.3569, -0.3335, -0.2521), (0.3534, -0.3149, -0.4182), (0.3502, -0.2995, -0.5792), (0.2324, -0.3712, -0.2521), (0.231, -0.352, -0.4182), (0.2303, -0.344, -0.5803), (0.1032, -0.3762, -0.2533), (0.1038, -0.3564, -0.4183), (0.1038, -0.3564, -0.5803), (-0.02434, -0.356, -0.2545), (-0.02154, -0.3361, -0.4184), (-0.02154, -0.3361, -0.5792), (-0.1454, -0.3118, -0.2556), (-0.1405, -0.2923, -0.4185), (-0.1405, -0.2923, -0.5783), (-0.2558, -0.2459, -0.2566), (-0.2487, -0.2272, -0.4186), (-0.2487, -0.2272, -0.5774), (-0.3515, -0.1611, -0.2574), (-0.3426, -0.1435, -0.4186), (-0.3426, -0.1435, -0.5766), (-0.4297, -0.06048, -0.258), (-0.4191, -0.04457, -0.4187), (-0.4191, -0.04457, -0.5761), (-0.4876, 0.05208, -0.2584), (-0.4759, 0.066, -0.4187), (-0.4759, 0.066, -0.5757), (-0.5235, 0.1727, -0.2585), (-0.5111, 0.1843, -0.4188), (-0.5111, 0.1843, -0.5756), (-0.5358, 0.2975, -0.2585), (-0.5231, 0.3067, -0.4188), (-0.5231, 0.3067, -0.5756), (-0.5235, 0.4223, -0.2585), (-0.5111, 0.4291, -0.4188), (-0.5111, 0.4291, -0.5756), (-0.4871, 0.5424, -0.2585), (-0.4754, 0.5468, -0.4188), (-0.4754, 0.5468, -0.5756), (-0.428, 0.653, -0.2585), (-0.4174, 0.6553, -0.4188), (-0.4174, 0.6553, -0.5756), (-0.3484, 0.75, -0.2585), (-0.3394, 0.7504, -0.4188), (-0.3394, 0.7504, -0.5756), (-0.2515, 0.8296, -0.2585), (-0.2443, 0.8284, -0.4188), (-0.2443, 0.8284, -0.5756), (-0.1408, 0.8887, -0.2585), (-0.1358, 0.8864, -0.4188), (-0.1358, 0.8864, -0.5756), (-0.02079, 0.9251, -0.2585), (-0.0181, 0.9221, -0.4188), (-0.0181, 0.9221, -0.5756), (0.1043, 0.9342, -0.5756), (0.1043, 0.9342, -0.4188), (0.104, 0.9374, -0.2585)], [], [(64, 1, 3, 65), (65, 3, 5, 66), (66, 5, 7, 67), (67, 7, 9, 68), (68, 9, 11, 69), (69, 11, 13, 70), (70, 13, 15, 71), (71, 15, 17, 72), (72, 17, 19, 73), (73, 19, 21, 74), (74, 21, 23, 75), (75, 23, 25, 76), (76, 25, 27, 77), (77, 27, 29, 78), (78, 29, 31, 79), (79, 31, 33, 80), (80, 33, 35, 81), (81, 35, 37, 82), (82, 37, 39, 83), (83, 39, 41, 84), (84, 41, 43, 85), (85, 43, 45, 86), (86, 45, 47, 87), (87, 47, 49, 88), (88, 49, 51, 89), (89, 51, 53, 90), (90, 53, 55, 91), (91, 55, 57, 92), (92, 57, 59, 93), (93, 59, 61, 94), (3, 1, 63, 61, 59, 57, 55, 53, 51, 49, 47, 45, 43, 41, 39, 37, 35, 33, 31, 29, 27, 25, 23, 21, 19, 17, 15, 13, 11, 9, 7, 5), (94, 61, 63, 95), (95, 63, 1, 64), (0, 2, 4, 6, 8, 10, 12, 14, 16, 18, 20, 22, 24, 26, 28, 30, 32, 34, 36, 38, 40, 42, 44, 46, 48, 50, 52, 54, 56, 58, 60, 62), (186, 95, 64, 191), (183, 94, 95, 186), (180, 93, 94, 183), (177, 92, 93, 180), (174, 91, 92, 177), (171, 90, 91, 174), (168, 89, 90, 171), (165, 88, 89, 168), (162, 87, 88, 165), (159, 86, 87, 162), (156, 85, 86, 159), (153, 84, 85, 156), (150, 83, 84, 153), (147, 82, 83, 150), (144, 81, 82, 147), (141, 80, 81, 144), (138, 79, 80, 141), (135, 78, 79, 138), (132, 77, 78, 135), (129, 76, 77, 132), (126, 75, 76, 129), (123, 74, 75, 126), (120, 73, 74, 123), (117, 72, 73, 120), (114, 71, 72, 117), (111, 70, 71, 114), (108, 69, 70, 111), (105, 68, 69, 108), (102, 67, 68, 105), (99, 66, 67, 102), (96, 65, 66, 99), (191, 64, 65, 96), (0, 189, 98, 2), (189, 190, 97, 98), (190, 191, 96, 97), (2, 98, 101, 4), (98, 97, 100, 101), (97, 96, 99, 100), (4, 101, 104, 6), (101, 100, 103, 104), (100, 99, 102, 103), (6, 104, 107, 8), (104, 103, 106, 107), (103, 102, 105, 106), (8, 107, 110, 10), (107, 106, 109, 110), (106, 105, 108, 109), (10, 110, 113, 12), (110, 109, 112, 113), (109, 108, 111, 112), (12, 113, 116, 14), (113, 112, 115, 116), (112, 111, 114, 115), (14, 116, 119, 16), (116, 115, 118, 119), (115, 114, 117, 118), (16, 119, 122, 18), (119, 118, 121, 122), (118, 117, 120, 121), (18, 122, 125, 20), (122, 121, 124, 125), (121, 120, 123, 124), (20, 125, 128, 22), (125, 124, 127, 128), (124, 123, 126, 127), (22, 128, 131, 24), (128, 127, 130, 131), (127, 126, 129, 130), (24, 131, 134, 26), (131, 130, 133, 134), (130, 129, 132, 133), (26, 134, 137, 28), (134, 133, 136, 137), (133, 132, 135, 136), (28, 137, 140, 30), (137, 136, 139, 140), (136, 135, 138, 139), (30, 140, 143, 32), (140, 139, 142, 143), (139, 138, 141, 142), (32, 143, 146, 34), (143, 142, 145, 146), (142, 141, 144, 145), (34, 146, 149, 36), (146, 145, 148, 149), (145, 144, 147, 148), (36, 149, 152, 38), (149, 148, 151, 152), (148, 147, 150, 151), (38, 152, 155, 40), (152, 151, 154, 155), (151, 150, 153, 154), (40, 155, 158, 42), (155, 154, 157, 158), (154, 153, 156, 157), (42, 158, 161, 44), (158, 157, 160, 161), (157, 156, 159, 160), (44, 161, 164, 46), (161, 160, 163, 164), (160, 159, 162, 163), (46, 164, 167, 48), (164, 163, 166, 167), (163, 162, 165, 166), (48, 167, 170, 50), (167, 166, 169, 170), (166, 165, 168, 169), (50, 170, 173, 52), (170, 169, 172, 173), (169, 168, 171, 172), (52, 173, 176, 54), (173, 172, 175, 176), (172, 171, 174, 175), (54, 176, 179, 56), (176, 175, 178, 179), (175, 174, 177, 178), (56, 179, 182, 58), (179, 178, 181, 182), (178, 177, 180, 181), (58, 182, 185, 60), (182, 181, 184, 185), (181, 180, 183, 184), (60, 185, 188, 62), (185, 184, 187, 188), (184, 183, 186, 187), (62, 188, 189, 0), (188, 187, 190, 189), (187, 186, 191, 190)])
me_cylinder.polygons.foreach_set('use_smooth', [True] * 162)
_uv = me_cylinder.uv_layers.new(name='UVMap')
_uv.uv.foreach_set('vector', [1.0, 0.75, 1.0, 1.0, 0.9688, 1.0, 0.9688, 0.75, 0.9688, 0.75, 0.9688, 1.0, 0.9375, 1.0, 0.9375, 0.75, 0.9375, 0.75, 0.9375, 1.0, 0.9062, 1.0, 0.9062, 0.75, 0.9062, 0.75, 0.9062, 1.0, 0.875, 1.0, 0.875, 0.75, 0.875, 0.75, 0.875, 1.0, 0.8438, 1.0, 0.8438, 0.75, 0.8438, 0.75, 0.8438, 1.0, 0.8125, 1.0, 0.8125, 0.75, 0.8125, 0.75, 0.8125, 1.0, 0.7812, 1.0, 0.7812, 0.75, 0.7812, 0.75, 0.7812, 1.0, 0.75, 1.0, 0.75, 0.75, 0.75, 0.75, 0.75, 1.0, 0.7188, 1.0, 0.7188, 0.75, 0.7188, 0.75, 0.7188, 1.0, 0.6875, 1.0, 0.6875, 0.75, 0.6875, 0.75, 0.6875, 1.0, 0.6562, 1.0, 0.6562, 0.75, 0.6562, 0.75, 0.6562, 1.0, 0.625, 1.0, 0.625, 0.75, 0.625, 0.75, 0.625, 1.0, 0.5938, 1.0, 0.5938, 0.75, 0.5938, 0.75, 0.5938, 1.0, 0.5625, 1.0, 0.5625, 0.75, 0.5625, 0.75, 0.5625, 1.0, 0.5312, 1.0, 0.5312, 0.75, 0.5312, 0.75, 0.5312, 1.0, 0.5, 1.0, 0.5, 0.75, 0.5, 0.75, 0.5, 1.0, 0.4688, 1.0, 0.4688, 0.75, 0.4688, 0.75, 0.4688, 1.0, 0.4375, 1.0, 0.4375, 0.75, 0.4375, 0.75, 0.4375, 1.0, 0.4062, 1.0, 0.4062, 0.75, 0.4062, 0.75, 0.4062, 1.0, 0.375, 1.0, 0.375, 0.75, 0.375, 0.75, 0.375, 1.0, 0.3438, 1.0, 0.3438, 0.75, 0.3438, 0.75, 0.3438, 1.0, 0.3125, 1.0, 0.3125, 0.75, 0.3125, 0.75, 0.3125, 1.0, 0.2812, 1.0, 0.2812, 0.75, 0.2812, 0.75, 0.2812, 1.0, 0.25, 1.0, 0.25, 0.75, 0.25, 0.75, 0.25, 1.0, 0.2188, 1.0, 0.2188, 0.75, 0.2188, 0.75, 0.2188, 1.0, 0.1875, 1.0, 0.1875, 0.75, 0.1875, 0.75, 0.1875, 1.0, 0.1562, 1.0, 0.1562, 0.75, 0.1562, 0.75, 0.1562, 1.0, 0.125, 1.0, 0.125, 0.75, 0.125, 0.75, 0.125, 1.0, 0.09375, 1.0, 0.09375, 0.75, 0.09375, 0.75, 0.09375, 1.0, 0.0625, 1.0, 0.0625, 0.75, 0.2968, 0.4854, 0.25, 0.49, 0.2032, 0.4854, 0.1582, 0.4717, 0.1167, 0.4496, 0.08029, 0.4197, 0.05045, 0.3833, 0.02827, 0.3418, 0.01461, 0.2968, 0.01, 0.25, 0.01461, 0.2032, 0.02827, 0.1582, 0.05045, 0.1167, 0.08029, 0.08029, 0.1167, 0.05045, 0.1582, 0.02827, 0.2032, 0.01461, 0.25, 0.01, 0.2968, 0.01461, 0.3418, 0.02827, 0.3833, 0.05045, 0.4197, 0.08029, 0.4496, 0.1167, 0.4717, 0.1582, 0.4854, 0.2032, 0.49, 0.25, 0.4854, 0.2968, 0.4717, 0.3418, 0.4496, 0.3833, 0.4197, 0.4197, 0.3833, 0.4496, 0.3418, 0.4717, 0.0625, 0.75, 0.0625, 1.0, 0.03125, 1.0, 0.03125, 0.75, 0.03125, 0.75, 0.03125, 1.0, 0.0, 1.0, 0.0, 0.75, 0.75, 0.49, 0.7968, 0.4854, 0.8418, 0.4717, 0.8833, 0.4496, 0.9197, 0.4197, 0.9496, 0.3833, 0.9717, 0.3418, 0.9854, 0.2968, 0.99, 0.25, 0.9854, 0.2032, 0.9717, 0.1582, 0.9496, 0.1167, 0.9197, 0.08029, 0.8833, 0.05045, 0.8418, 0.02827, 0.7968, 0.01461, 0.75, 0.01, 0.7032, 0.01461, 0.6582, 0.02827, 0.6167, 0.05045, 0.5803, 0.08029, 0.5504, 0.1167, 0.5283, 0.1582, 0.5146, 0.2032, 0.51, 0.25, 0.5146, 0.2968, 0.5283, 0.3418, 0.5504, 0.3833, 0.5803, 0.4197, 0.6167, 0.4496, 0.6582, 0.4717, 0.7032, 0.4854, 0.03125, 0.7088, 0.03125, 0.75, 0.0, 0.75, 0.0, 0.7088, 0.0625, 0.7088, 0.0625, 0.75, 0.03125, 0.75, 0.03125, 0.7088, 0.09375, 0.7088, 0.09375, 0.75, 0.0625, 0.75, 0.0625, 0.7088, 0.125, 0.7088, 0.125, 0.75, 0.09375, 0.75, 0.09375, 0.7088, 0.1562, 0.7088, 0.1562, 0.75, 0.125, 0.75, 0.125, 0.7088, 0.1875, 0.7088, 0.1875, 0.75, 0.1562, 0.75, 0.1562, 0.7088, 0.2188, 0.7088, 0.2188, 0.75, 0.1875, 0.75, 0.1875, 0.7088, 0.25, 0.7088, 0.25, 0.75, 0.2188, 0.75, 0.2188, 0.7088, 0.2812, 0.7088, 0.2812, 0.75, 0.25, 0.75, 0.25, 0.7088, 0.3125, 0.7088, 0.3125, 0.75, 0.2812, 0.75, 0.2812, 0.7088, 0.3438, 0.7088, 0.3438, 0.75, 0.3125, 0.75, 0.3125, 0.7088, 0.375, 0.7088, 0.375, 0.75, 0.3438, 0.75, 0.3438, 0.7088, 0.4062, 0.7088, 0.4062, 0.75, 0.375, 0.75, 0.375, 0.7088, 0.4375, 0.7088, 0.4375, 0.75, 0.4062, 0.75, 0.4062, 0.7088, 0.4688, 0.7088, 0.4688, 0.75, 0.4375, 0.75, 0.4375, 0.7088, 0.5, 0.7088, 0.5, 0.75, 0.4688, 0.75, 0.4688, 0.7088, 0.5312, 0.7088, 0.5312, 0.75, 0.5, 0.75, 0.5, 0.7088, 0.5625, 0.7088, 0.5625, 0.75, 0.5312, 0.75, 0.5312, 0.7088, 0.5938, 0.7088, 0.5938, 0.75, 0.5625, 0.75, 0.5625, 0.7088, 0.625, 0.7088, 0.625, 0.75, 0.5938, 0.75, 0.5938, 0.7088, 0.6562, 0.7088, 0.6562, 0.75, 0.625, 0.75, 0.625, 0.7088, 0.6875, 0.7088, 0.6875, 0.75, 0.6562, 0.75, 0.6562, 0.7088, 0.7188, 0.7088, 0.7188, 0.75, 0.6875, 0.75, 0.6875, 0.7088, 0.75, 0.7088, 0.75, 0.75, 0.7188, 0.75, 0.7188, 0.7088, 0.7812, 0.7088, 0.7812, 0.75, 0.75, 0.75, 0.75, 0.7088, 0.8125, 0.7088, 0.8125, 0.75, 0.7812, 0.75, 0.7812, 0.7088, 0.8438, 0.7088, 0.8438, 0.75, 0.8125, 0.75, 0.8125, 0.7088, 0.875, 0.7088, 0.875, 0.75, 0.8438, 0.75, 0.8438, 0.7088, 0.9062, 0.7088, 0.9062, 0.75, 0.875, 0.75, 0.875, 0.7088, 0.9375, 0.7088, 0.9375, 0.75, 0.9062, 0.75, 0.9062, 0.7088, 0.9688, 0.7088, 0.9688, 0.75, 0.9375, 0.75, 0.9375, 0.7088, 1.0, 0.7088, 1.0, 0.75, 0.9688, 0.75, 0.9688, 0.7088, 1.0, 0.5, 1.0, 0.5838, 0.9688, 0.5838, 0.9688, 0.5, 1.0, 0.5838, 1.0, 0.6463, 0.9688, 0.6463, 0.9688, 0.5838, 1.0, 0.6463, 1.0, 0.7088, 0.9688, 0.7088, 0.9688, 0.6463, 0.9688, 0.5, 0.9688, 0.5838, 0.9375, 0.5838, 0.9375, 0.5, 0.9688, 0.5838, 0.9688, 0.6463, 0.9375, 0.6463, 0.9375, 0.5838, 0.9688, 0.6463, 0.9688, 0.7088, 0.9375, 0.7088, 0.9375, 0.6463, 0.9375, 0.5, 0.9375, 0.5838, 0.9062, 0.5838, 0.9062, 0.5, 0.9375, 0.5838, 0.9375, 0.6463, 0.9062, 0.6463, 0.9062, 0.5838, 0.9375, 0.6463, 0.9375, 0.7088, 0.9062, 0.7088, 0.9062, 0.6463, 0.9062, 0.5, 0.9062, 0.5838, 0.875, 0.5838, 0.875, 0.5, 0.9062, 0.5838, 0.9062, 0.6463, 0.875, 0.6463, 0.875, 0.5838, 0.9062, 0.6463, 0.9062, 0.7088, 0.875, 0.7088, 0.875, 0.6463, 0.875, 0.5, 0.875, 0.5838, 0.8438, 0.5838, 0.8438, 0.5, 0.875, 0.5838, 0.875, 0.6463, 0.8438, 0.6463, 0.8438, 0.5838, 0.875, 0.6463, 0.875, 0.7088, 0.8438, 0.7088, 0.8438, 0.6463, 0.8438, 0.5, 0.8438, 0.5838, 0.8125, 0.5838, 0.8125, 0.5, 0.8438, 0.5838, 0.8438, 0.6463, 0.8125, 0.6463, 0.8125, 0.5838, 0.8438, 0.6463, 0.8438, 0.7088, 0.8125, 0.7088, 0.8125, 0.6463, 0.8125, 0.5, 0.8125, 0.5838, 0.7812, 0.5838, 0.7812, 0.5, 0.8125, 0.5838, 0.8125, 0.6463, 0.7812, 0.6463, 0.7812, 0.5838, 0.8125, 0.6463, 0.8125, 0.7088, 0.7812, 0.7088, 0.7812, 0.6463, 0.7812, 0.5, 0.7812, 0.5838, 0.75, 0.5838, 0.75, 0.5, 0.7812, 0.5838, 0.7812, 0.6463, 0.75, 0.6463, 0.75, 0.5838, 0.7812, 0.6463, 0.7812, 0.7088, 0.75, 0.7088, 0.75, 0.6463, 0.75, 0.5, 0.75, 0.5838, 0.7188, 0.5838, 0.7188, 0.5, 0.75, 0.5838, 0.75, 0.6463, 0.7188, 0.6463, 0.7188, 0.5838, 0.75, 0.6463, 0.75, 0.7088, 0.7188, 0.7088, 0.7188, 0.6463, 0.7188, 0.5, 0.7188, 0.5838, 0.6875, 0.5838, 0.6875, 0.5, 0.7188, 0.5838, 0.7188, 0.6463, 0.6875, 0.6463, 0.6875, 0.5838, 0.7188, 0.6463, 0.7188, 0.7088, 0.6875, 0.7088, 0.6875, 0.6463, 0.6875, 0.5, 0.6875, 0.5838, 0.6562, 0.5838, 0.6562, 0.5, 0.6875, 0.5838, 0.6875, 0.6463, 0.6562, 0.6463, 0.6562, 0.5838, 0.6875, 0.6463, 0.6875, 0.7088, 0.6562, 0.7088, 0.6562, 0.6463, 0.6562, 0.5, 0.6562, 0.5838, 0.625, 0.5838, 0.625, 0.5, 0.6562, 0.5838, 0.6562, 0.6463, 0.625, 0.6463, 0.625, 0.5838, 0.6562, 0.6463, 0.6562, 0.7088, 0.625, 0.7088, 0.625, 0.6463, 0.625, 0.5, 0.625, 0.5838, 0.5938, 0.5838, 0.5938, 0.5, 0.625, 0.5838, 0.625, 0.6463, 0.5938, 0.6463, 0.5938, 0.5838, 0.625, 0.6463, 0.625, 0.7088, 0.5938, 0.7088, 0.5938, 0.6463, 0.5938, 0.5, 0.5938, 0.5838, 0.5625, 0.5838, 0.5625, 0.5, 0.5938, 0.5838, 0.5938, 0.6463, 0.5625, 0.6463, 0.5625, 0.5838, 0.5938, 0.6463, 0.5938, 0.7088, 0.5625, 0.7088, 0.5625, 0.6463, 0.5625, 0.5, 0.5625, 0.5838, 0.5312, 0.5838, 0.5312, 0.5, 0.5625, 0.5838, 0.5625, 0.6463, 0.5312, 0.6463, 0.5312, 0.5838, 0.5625, 0.6463, 0.5625, 0.7088, 0.5312, 0.7088, 0.5312, 0.6463, 0.5312, 0.5, 0.5312, 0.5838, 0.5, 0.5838, 0.5, 0.5, 0.5312, 0.5838, 0.5312, 0.6463, 0.5, 0.6463, 0.5, 0.5838, 0.5312, 0.6463, 0.5312, 0.7088, 0.5, 0.7088, 0.5, 0.6463, 0.5, 0.5, 0.5, 0.5838, 0.4688, 0.5838, 0.4688, 0.5, 0.5, 0.5838, 0.5, 0.6463, 0.4688, 0.6463, 0.4688, 0.5838, 0.5, 0.6463, 0.5, 0.7088, 0.4688, 0.7088, 0.4688, 0.6463, 0.4688, 0.5, 0.4688, 0.5838, 0.4375, 0.5838, 0.4375, 0.5, 0.4688, 0.5838, 0.4688, 0.6463, 0.4375, 0.6463, 0.4375, 0.5838, 0.4688, 0.6463, 0.4688, 0.7088, 0.4375, 0.7088, 0.4375, 0.6463, 0.4375, 0.5, 0.4375, 0.5838, 0.4062, 0.5838, 0.4062, 0.5, 0.4375, 0.5838, 0.4375, 0.6463, 0.4062, 0.6463, 0.4062, 0.5838, 0.4375, 0.6463, 0.4375, 0.7088, 0.4062, 0.7088, 0.4062, 0.6463, 0.4062, 0.5, 0.4062, 0.5838, 0.375, 0.5838, 0.375, 0.5, 0.4062, 0.5838, 0.4062, 0.6463, 0.375, 0.6463, 0.375, 0.5838, 0.4062, 0.6463, 0.4062, 0.7088, 0.375, 0.7088, 0.375, 0.6463, 0.375, 0.5, 0.375, 0.5838, 0.3438, 0.5838, 0.3438, 0.5, 0.375, 0.5838, 0.375, 0.6463, 0.3438, 0.6463, 0.3438, 0.5838, 0.375, 0.6463, 0.375, 0.7088, 0.3438, 0.7088, 0.3438, 0.6463, 0.3438, 0.5, 0.3438, 0.5838, 0.3125, 0.5838, 0.3125, 0.5, 0.3438, 0.5838, 0.3438, 0.6463, 0.3125, 0.6463, 0.3125, 0.5838, 0.3438, 0.6463, 0.3438, 0.7088, 0.3125, 0.7088, 0.3125, 0.6463, 0.3125, 0.5, 0.3125, 0.5838, 0.2812, 0.5838, 0.2812, 0.5, 0.3125, 0.5838, 0.3125, 0.6463, 0.2812, 0.6463, 0.2812, 0.5838, 0.3125, 0.6463, 0.3125, 0.7088, 0.2812, 0.7088, 0.2812, 0.6463, 0.2812, 0.5, 0.2812, 0.5838, 0.25, 0.5838, 0.25, 0.5, 0.2812, 0.5838, 0.2812, 0.6463, 0.25, 0.6463, 0.25, 0.5838, 0.2812, 0.6463, 0.2812, 0.7088, 0.25, 0.7088, 0.25, 0.6463, 0.25, 0.5, 0.25, 0.5838, 0.2188, 0.5838, 0.2188, 0.5, 0.25, 0.5838, 0.25, 0.6463, 0.2188, 0.6463, 0.2188, 0.5838, 0.25, 0.6463, 0.25, 0.7088, 0.2188, 0.7088, 0.2188, 0.6463, 0.2188, 0.5, 0.2188, 0.5838, 0.1875, 0.5838, 0.1875, 0.5, 0.2188, 0.5838, 0.2188, 0.6463, 0.1875, 0.6463, 0.1875, 0.5838, 0.2188, 0.6463, 0.2188, 0.7088, 0.1875, 0.7088, 0.1875, 0.6463, 0.1875, 0.5, 0.1875, 0.5838, 0.1562, 0.5838, 0.1562, 0.5, 0.1875, 0.5838, 0.1875, 0.6463, 0.1562, 0.6463, 0.1562, 0.5838, 0.1875, 0.6463, 0.1875, 0.7088, 0.1562, 0.7088, 0.1562, 0.6463, 0.1562, 0.5, 0.1562, 0.5838, 0.125, 0.5838, 0.125, 0.5, 0.1562, 0.5838, 0.1562, 0.6463, 0.125, 0.6463, 0.125, 0.5838, 0.1562, 0.6463, 0.1562, 0.7088, 0.125, 0.7088, 0.125, 0.6463, 0.125, 0.5, 0.125, 0.5838, 0.09375, 0.5838, 0.09375, 0.5, 0.125, 0.5838, 0.125, 0.6463, 0.09375, 0.6463, 0.09375, 0.5838, 0.125, 0.6463, 0.125, 0.7088, 0.09375, 0.7088, 0.09375, 0.6463, 0.09375, 0.5, 0.09375, 0.5838, 0.0625, 0.5838, 0.0625, 0.5, 0.09375, 0.5838, 0.09375, 0.6463, 0.0625, 0.6463, 0.0625, 0.5838, 0.09375, 0.6463, 0.09375, 0.7088, 0.0625, 0.7088, 0.0625, 0.6463, 0.0625, 0.5, 0.0625, 0.5838, 0.03125, 0.5838, 0.03125, 0.5, 0.0625, 0.5838, 0.0625, 0.6463, 0.03125, 0.6463, 0.03125, 0.5838, 0.0625, 0.6463, 0.0625, 0.7088, 0.03125, 0.7088, 0.03125, 0.6463, 0.03125, 0.5, 0.03125, 0.5838, 0.0, 0.5838, 0.0, 0.5, 0.03125, 0.5838, 0.03125, 0.6463, 0.0, 0.6463, 0.0, 0.5838, 0.03125, 0.6463, 0.03125, 0.7088, 0.0, 0.7088, 0.0, 0.6463])
me_cylinder.materials.append(mat_material_001)
me_cylinder.update()

# ---- objects
ob_camera = bpy.data.objects.new('Camera', cam_camera)
ob_light = bpy.data.objects.new('Light', light_light)
ob_sphere = bpy.data.objects.new('Sphere', me_sphere)
ob_cylinder = bpy.data.objects.new('Cylinder', me_cylinder)

# ---- transforms, parenting, visibility, modifiers, constraints
ob_camera.location = (7.359, -6.926, 4.946)
ob_camera.rotation_euler = (1.109, 0.0, 0.8149)
ob_camera.lock_rotations_4d = False
ob_camera.empty_display_type = 'ARROWS'
ob_camera.color = (0.0, 0.0, 0.0, 0.0)
ob_camera.display_type = 'WIRE'
ob_camera.lineart.crease_threshold = 0.0
ob_light.location = (4.076, 1.005, 5.904)
ob_light.rotation_euler = (0.6503, 0.05522, 1.866)
ob_light.lock_rotations_4d = False
ob_light.empty_display_type = 'ARROWS'
ob_light.color = (0.0, 0.0, 0.0, 0.0)
ob_light.lineart.crease_threshold = 0.0
ob_sphere.location = (0.0, 0.0, 0.0)
ob_sphere.scale = (1.0, 1.0, 1.032)
ob_cylinder.location = (0.01392, -0.005027, 0.7566)
ob_cylinder.scale = (-0.1122, -0.1122, -0.4382)

# ---- collection membership
col_collection.objects.link(ob_camera)
col_collection.objects.link(ob_light)
col_collection.objects.link(ob_sphere)
col_collection.objects.link(ob_cylinder)

# ---- scene / render settings (as saved in the file)
scene.frame_start = 1; scene.frame_end = 250; scene.frame_set(1)
scene.render.engine = 'BLENDER_EEVEE_NEXT'
scene.cycles.sampling_pattern = 'TABULATED_SOBOL'
scene.cycles.use_light_tree = False
scene.view_settings.view_transform = 'Filmic'
bpy.context.view_layer.update()

# ---- added for rendering (the .blend has no active camera): camera
cam_auto = bpy.data.cameras.new('AutoCamera')
cam_auto.lens = 50.0
cam_auto.sensor_width = 36.0
cam_auto.clip_end = 1000.0
ob_auto_camera = bpy.data.objects.new('AutoCamera', cam_auto)
scene.collection.objects.link(ob_auto_camera)
ob_auto_camera.location = (3.08424, -3.70109, 2.69626)
ob_auto_camera.rotation_euler = (1.09748, -7.21219e-08, 0.694738)
scene.camera = ob_auto_camera
bpy.context.view_layer.update()
